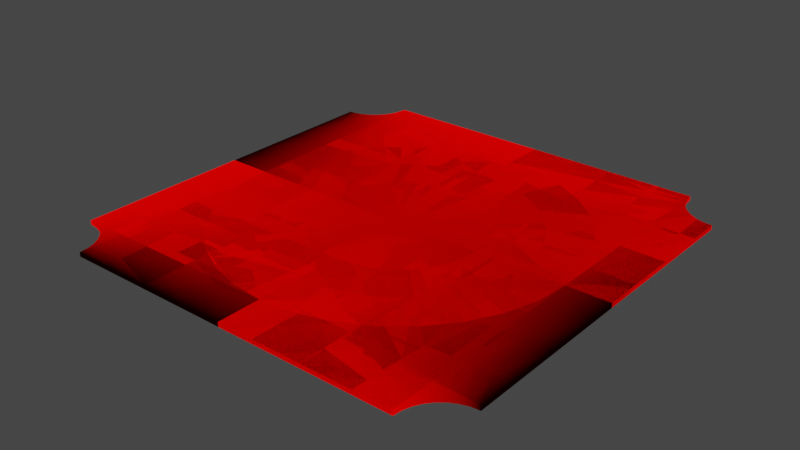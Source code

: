 # Source: roads0.blend  (saved by Blender 3.1.7; exported with 4.5.12 LTS)
import bpy
from mathutils import Matrix  # noqa: F401  (used for matrix-valued properties, if any)

bpy.ops.wm.read_factory_settings(use_empty=True)
scene = bpy.context.scene
scene.name = 'Scene'

# ---- collections
col_export = bpy.data.collections.new('export'); scene.collection.children.link(col_export)

# ---- images (referenced by path relative to the original .blend; pixels are not part of the script)
import os
ASSET_DIR = os.environ.get("B2B_ASSET_DIR", "")  # directory of the original .blend (textures are referenced by path, not embedded)
HERE = os.path.dirname(os.path.abspath(__file__))  # packed textures are extracted next to this script under _unpacked/

def load_image(name, relpath, width, height, colorspace="sRGB"):
    """Load a texture the original file referenced (path relative to the .blend, or extracted next to this script)."""
    p = next((c for c in (os.path.join(HERE, relpath), os.path.join(ASSET_DIR, relpath)) if relpath and os.path.exists(c)), "")
    if p:
        img = bpy.data.images.load(p, check_existing=True)
        img.name = name
    else:  # same state as the original file: an image datablock whose file is absent (Cycles renders it pink)
        img = bpy.data.images.new(name, width, height)
        img.source = "FILE"
        img.filepath = "//" + (relpath or name)
    img.colorspace_settings.name = colorspace
    return img
img_road_png = load_image('road.png', 'road.png', 1024, 1024, 'sRGB')

# ---- materials (node trees are filled in below, after node groups)
mat_material_001 = bpy.data.materials.new('Material.001')
mat_material_001.use_transparent_shadow = False

# ---- node groups
ng_auto_smooth = bpy.data.node_groups.new('Auto Smooth', 'GeometryNodeTree')
_s = ng_auto_smooth.interface.new_socket(name='Geometry', in_out='OUTPUT', socket_type='NodeSocketGeometry')
_s = ng_auto_smooth.interface.new_socket(name='Geometry', in_out='INPUT', socket_type='NodeSocketGeometry')
_s = ng_auto_smooth.interface.new_socket(name='Angle', in_out='INPUT', socket_type='NodeSocketFloat')
_s.subtype = 'ANGLE'
_s.min_value = 0.0
_s.max_value = 3.142
ng_auto_smooth.is_modifier = True
_N = ng_auto_smooth.nodes; _L = ng_auto_smooth.links
n0 = _N.new('NodeGroupOutput'); n0.name = 'Group Output'; n0.location = (480, -100)
n1 = _N.new('NodeGroupInput'); n1.name = 'Group Input'; n1.location = (-420, -300)
n2 = _N.new('NodeGroupInput'); n2.name = 'Group Input.001'; n2.location = (-60, -100)
n3 = _N.new('GeometryNodeSetShadeSmooth'); n3.name = 'Set Shade Smooth'; n3.location = (120, -100)
n3.domain = 'EDGE'
n4 = _N.new('GeometryNodeSetShadeSmooth'); n4.name = 'Set Shade Smooth.001'; n4.location = (300, -100)
n5 = _N.new('GeometryNodeInputMeshEdgeAngle'); n5.name = 'Edge Angle'; n5.location = (-420, -220)
n6 = _N.new('GeometryNodeInputEdgeSmooth'); n6.name = 'Is Edge Smooth'; n6.location = (-60, -160)
n7 = _N.new('GeometryNodeInputShadeSmooth'); n7.name = 'Is Face Smooth'; n7.location = (-240, -340)
n8 = _N.new('FunctionNodeBooleanMath'); n8.name = 'Boolean Math'; n8.location = (-60, -220)
n9 = _N.new('FunctionNodeCompare'); n9.name = 'Compare'; n9.location = (-240, -180)
n9.operation = 'LESS_EQUAL'
_L.new(n5.outputs[0], n9.inputs[0])
_L.new(n4.outputs[0], n0.inputs[0])
_L.new(n1.outputs[1], n9.inputs[1])
_L.new(n9.outputs[0], n8.inputs[0])
_L.new(n7.outputs[0], n8.inputs[1])
_L.new(n2.outputs[0], n3.inputs[0])
_L.new(n6.outputs[0], n3.inputs[1])
_L.new(n3.outputs[0], n4.inputs[0])
_L.new(n8.outputs[0], n3.inputs[2])
n0.is_active_output = True

# ---- material node trees
mat_material_001.use_nodes = True; mat_material_001.node_tree.nodes.clear()
_N = mat_material_001.node_tree.nodes; _L = mat_material_001.node_tree.links
n0 = _N.new('ShaderNodeBsdfPrincipled'); n0.name = 'Principled BSDF'; n0.location = (10, 300)
n0.distribution = 'GGX'
n0.subsurface_method = 'RANDOM_WALK_SKIN'
n0.inputs[3].default_value = 1.45
n0.inputs[27].default_value = (0.0, 0.0, 0.0, 1.0)
n0.inputs[28].default_value = 1.0
n1 = _N.new('ShaderNodeOutputMaterial'); n1.name = 'Material Output'; n1.location = (300, 300)
n2 = _N.new('ShaderNodeEmission'); n2.name = 'Emission Viewer'; n2.location = (300, 340)
n2.label = 'Viewer'
n2.hide = True
n3 = _N.new('ShaderNodeTexImage'); n3.name = 'Image Texture'; n3.location = (-810, 46)
n3.image = img_road_png
n4 = _N.new('ShaderNodeUVMap'); n4.name = 'UV Map'; n4.location = (-842, 324)
n5 = _N.new('ShaderNodeMix'); n5.name = 'Mix'; n5.location = (-413, 192)
n5.data_type = 'RGBA'
n5.blend_type = 'MULTIPLY'
n5.inputs[0].default_value = 1.0
_L.new(n2.outputs[0], n1.inputs[0])
_L.new(n4.outputs[0], n5.inputs[7])
_L.new(n3.outputs[0], n5.inputs[6])
_L.new(n5.outputs[2], n2.inputs[0])
n1.is_active_output = True

# ---- world
world_world = bpy.data.worlds.new('World'); scene.world = world_world
world_world.use_nodes = True; world_world.node_tree.nodes.clear()
_N = world_world.node_tree.nodes; _L = world_world.node_tree.links
n0 = _N.new('ShaderNodeOutputWorld'); n0.name = 'World Output'; n0.location = (300, 300)
n1 = _N.new('ShaderNodeBackground'); n1.name = 'Background'; n1.location = (10, 300)
n1.inputs[0].default_value = (0.05088, 0.05088, 0.05088, 1.0)
_L.new(n1.outputs[0], n0.inputs[0])
n0.is_active_output = True
world_world.color = (0.05088, 0.05088, 0.05088)
world_world.use_sun_shadow = False
world_world.sun_shadow_jitter_overblur = 0.0

# ---- meshes
me_plane_004 = bpy.data.meshes.new('Plane.004')
me_plane_004.from_pydata([(0.4, -0.5, 0.0), (-0.4, -0.5, 0.0), (-0.4, 0.5, 0.0), (0.4, 0.5, 0.0), (0.4, 1.192e-07, 0.0), (-0.4, -1.192e-07, 0.0), (0.4, 0.125, 0.0), (0.4, 0.25, 0.0), (0.4, 0.375, 0.0), (0.2, 0.5, 0.0), (-1.639e-07, 0.5, 0.0), (-0.2, 0.5, 0.0), (-0.4, -0.125, 0.0), (-0.4, -0.25, 0.0), (-0.4, -0.375, 0.0), (-0.2, -0.5, 0.0), (1.639e-07, -0.5, 0.0), (0.2, -0.5, 0.0), (0.4, -0.375, 0.0), (0.4, -0.25, 0.0), (0.4, -0.125, 0.0), (-0.4, 0.375, 0.0), (-0.4, 0.25, 0.0), (-0.4, 0.125, 0.0), (0.2, 5.96e-08, 0.0), (-1.49e-08, 0.0, 0.0), (-0.2, -5.96e-08, 0.0), (0.2, -0.375, 0.0), (8.941e-08, -0.375, 0.0), (-0.2, -0.375, 0.0), (0.2, -0.25, 0.0), (5.96e-08, -0.25, 0.0), (-0.2, -0.25, 0.0), (0.2, -0.125, 0.0), (1.49e-08, -0.125, 0.0), (-0.2, -0.125, 0.0), (0.2, 0.125, 0.0), (-4.47e-08, 0.125, 0.0), (-0.2, 0.125, 0.0), (0.2, 0.25, 0.0), (-8.941e-08, 0.25, 0.0), (-0.2, 0.25, 0.0), (0.2, 0.375, 0.0), (-1.192e-07, 0.375, 0.0), (-0.2, 0.375, 0.0)], [], [(44, 11, 2, 21), (35, 26, 5, 12), (15, 29, 14, 1), (29, 32, 13, 14), (32, 35, 12, 13), (0, 18, 27, 17), (17, 27, 28, 16), (16, 28, 29, 15), (18, 19, 30, 27), (27, 30, 31, 28), (28, 31, 32, 29), (19, 20, 33, 30), (30, 33, 34, 31), (31, 34, 35, 32), (20, 4, 24, 33), (33, 24, 25, 34), (34, 25, 26, 35), (26, 38, 23, 5), (38, 41, 22, 23), (41, 44, 21, 22), (4, 6, 36, 24), (24, 36, 37, 25), (25, 37, 38, 26), (6, 7, 39, 36), (36, 39, 40, 37), (37, 40, 41, 38), (7, 8, 42, 39), (39, 42, 43, 40), (40, 43, 44, 41), (8, 3, 9, 42), (42, 9, 10, 43), (43, 10, 11, 44)])
_uv = me_plane_004.uv_layers.new(name='UVMap')
_uv.uv.foreach_set('vector', [0.8721, 0.748, 0.9961, 0.748, 0.9961, 0.9961, 0.8721, 0.9961, 0.376, 0.748, 0.5, 0.748, 0.5, 0.9961, 0.376, 0.9961, 0.003906, 0.748, 0.1279, 0.748, 0.1279, 0.9961, 0.003906, 0.9961, 0.1279, 0.748, 0.252, 0.748, 0.252, 0.9961, 0.1279, 0.9961, 0.252, 0.748, 0.376, 0.748, 0.376, 0.9961, 0.252, 0.9961, 0.003906, 0.003906, 0.1279, 0.003906, 0.1279, 0.252, 0.003906, 0.252, 0.003906, 0.252, 0.1279, 0.252, 0.1279, 0.5, 0.003906, 0.5, 0.003906, 0.5, 0.1279, 0.5, 0.1279, 0.748, 0.003906, 0.748, 0.1279, 0.003906, 0.252, 0.003906, 0.252, 0.252, 0.1279, 0.252, 0.1279, 0.252, 0.252, 0.252, 0.252, 0.5, 0.1279, 0.5, 0.1279, 0.5, 0.252, 0.5, 0.252, 0.748, 0.1279, 0.748, 0.252, 0.003906, 0.376, 0.003906, 0.376, 0.252, 0.252, 0.252, 0.252, 0.252, 0.376, 0.252, 0.376, 0.5, 0.252, 0.5, 0.252, 0.5, 0.376, 0.5, 0.376, 0.748, 0.252, 0.748, 0.376, 0.003906, 0.5, 0.003906, 0.5, 0.252, 0.376, 0.252, 0.376, 0.252, 0.5, 0.252, 0.5, 0.5, 0.376, 0.5, 0.376, 0.5, 0.5, 0.5, 0.5, 0.748, 0.376, 0.748, 0.5, 0.748, 0.624, 0.748, 0.624, 0.9961, 0.5, 0.9961, 0.624, 0.748, 0.748, 0.748, 0.748, 0.9961, 0.624, 0.9961, 0.748, 0.748, 0.8721, 0.748, 0.8721, 0.9961, 0.748, 0.9961, 0.5, 0.003906, 0.624, 0.003906, 0.624, 0.252, 0.5, 0.252, 0.5, 0.252, 0.624, 0.252, 0.624, 0.5, 0.5, 0.5, 0.5, 0.5, 0.624, 0.5, 0.624, 0.748, 0.5, 0.748, 0.624, 0.003906, 0.748, 0.003906, 0.748, 0.252, 0.624, 0.252, 0.624, 0.252, 0.748, 0.252, 0.748, 0.5, 0.624, 0.5, 0.624, 0.5, 0.748, 0.5, 0.748, 0.748, 0.624, 0.748, 0.748, 0.003906, 0.8721, 0.003906, 0.8721, 0.252, 0.748, 0.252, 0.748, 0.252, 0.8721, 0.252, 0.8721, 0.5, 0.748, 0.5, 0.748, 0.5, 0.8721, 0.5, 0.8721, 0.748, 0.748, 0.748, 0.8721, 0.003906, 0.9961, 0.003906, 0.9961, 0.252, 0.8721, 0.252, 0.8721, 0.252, 0.9961, 0.252, 0.9961, 0.5, 0.8721, 0.5, 0.8721, 0.5, 0.9961, 0.5, 0.9961, 0.748, 0.8721, 0.748])
me_plane_004.materials.append(mat_material_001)
me_plane_004.use_remesh_fix_poles = True
me_plane_004.use_remesh_preserve_attributes = False
me_plane_004.update()
me_cylinder_010 = bpy.data.meshes.new('Cylinder.010')
me_cylinder_010.from_pydata([(0.4019, 0.5, 0.0), (0.4038, 0.4809, 0.0), (0.4094, 0.4625, 0.0), (0.4185, 0.4455, 0.0), (0.4307, 0.4307, 0.0), (0.4455, 0.4185, 0.0), (0.4625, 0.4094, 0.0), (0.4809, 0.4038, 0.0), (0.5, 0.4019, 0.0), (5.305e-06, 8.553e-06, 0.0), (5.292e-06, 0.1659, 0.0), (5.342e-06, 0.2929, 0.0), (5.349e-06, 0.4005, 0.0), (5.312e-06, 0.5, 0.0), (0.1659, 8.521e-06, 0.0), (0.4005, 8.509e-06, 0.0), (0.5, 8.546e-06, 0.0), (0.2929, 8.531e-06, 0.0), (0.5, -0.4, 0.0), (-0.5, -0.4, 0.0), (-0.5, -2.186e-08, 0.0), (0.5, 2.186e-08, 0.0), (-0.4019, 0.5, 0.0), (-0.4038, 0.4809, 0.0), (-0.4094, 0.4625, 0.0), (-0.4185, 0.4455, 0.0), (-0.4307, 0.4307, 0.0), (-0.4455, 0.4185, 0.0), (-0.4625, 0.4094, 0.0), (-0.4809, 0.4038, 0.0), (-0.5, 0.4019, 0.0), (-5.305e-06, 8.553e-06, 0.0), (-5.292e-06, 0.1659, 0.0), (-5.342e-06, 0.2929, 0.0), (-5.349e-06, 0.4005, 0.0), (-5.312e-06, 0.5, 0.0), (-0.1659, 8.521e-06, 0.0), (-0.4005, 8.509e-06, 0.0), (-0.5, 8.546e-06, 0.0), (-0.2929, 8.531e-06, 0.0), (0.5, -0.2, 0.0), (-0.5, -0.2, 0.0), (0.3795, -0.4, 0.0), (-0.3795, -0.4, 0.0), (0.253, -0.4, 0.0), (0.1265, -0.4, 0.0), (5.96e-08, -0.4, 0.0), (-0.1265, -0.4, 0.0), (-0.253, -0.4, 0.0), (-0.3795, -1.659e-08, 0.0), (0.3795, 1.659e-08, 0.0), (-0.253, -1.106e-08, 0.0), (-0.1265, -5.53e-09, 0.0), (0.0, 0.0, 0.0), (0.1265, 5.53e-09, 0.0), (0.253, 1.106e-08, 0.0), (0.3795, -0.2, 0.0), (-0.3795, -0.2, 0.0), (0.253, -0.2, 0.0), (0.1265, -0.2, 0.0), (0.0, -0.2, 0.0), (-0.1265, -0.2, 0.0), (-0.253, -0.2, 0.0), (0.5, 0.3261, 0.0), (0.5, 0.07584, 0.0), (0.5, 0.201, 0.0), (0.4159, 0.07721, 0.0), (0.4655, 0.3266, 0.0), (0.4407, 0.2019, 0.0), (0.3265, 0.08125, 0.0), (0.4288, 0.3282, 0.0), (0.3777, 0.2047, 0.0), (0.2245, 0.08774, 0.0), (0.3869, 0.3307, 0.0), (0.3057, 0.2092, 0.0), (0.09641, 0.09641, 0.0), (0.3343, 0.3343, 0.0), (0.2153, 0.2153, 0.0), (0.08774, 0.2245, 0.0), (0.3307, 0.3869, 0.0), (0.2092, 0.3057, 0.0), (0.08124, 0.3265, 0.0), (0.3282, 0.4288, 0.0), (0.2047, 0.3777, 0.0), (0.07721, 0.4159, 0.0), (0.3266, 0.4655, 0.0), (0.2019, 0.4407, 0.0), (0.07584, 0.5, 0.0), (0.3261, 0.5, 0.0), (0.201, 0.5, 0.0), (-0.5, 0.07584, 0.0), (-0.5, 0.3261, 0.0), (-0.5, 0.201, 0.0), (-0.4655, 0.3266, 0.0), (-0.4159, 0.07721, 0.0), (-0.4407, 0.2019, 0.0), (-0.4288, 0.3282, 0.0), (-0.3265, 0.08125, 0.0), (-0.3777, 0.2047, 0.0), (-0.3869, 0.3307, 0.0), (-0.2245, 0.08774, 0.0), (-0.3057, 0.2092, 0.0), (-0.3343, 0.3343, 0.0), (-0.09641, 0.09641, 0.0), (-0.2153, 0.2153, 0.0), (-0.3307, 0.3869, 0.0), (-0.08774, 0.2245, 0.0), (-0.2092, 0.3057, 0.0), (-0.3282, 0.4288, 0.0), (-0.08124, 0.3265, 0.0), (-0.2047, 0.3777, 0.0), (-0.3266, 0.4655, 0.0), (-0.07721, 0.4159, 0.0), (-0.2019, 0.4407, 0.0), (-0.3261, 0.5, 0.0), (-0.07584, 0.5, 0.0), (-0.201, 0.5, 0.0)], [], [(6, 70, 67, 7), (5, 73, 70, 6), (4, 76, 73, 5), (3, 79, 76, 4), (2, 82, 79, 3), (1, 85, 82, 2), (0, 88, 85, 1), (29, 30, 91, 93), (28, 29, 93, 96), (27, 28, 96, 99), (26, 27, 99, 102), (25, 26, 102, 105), (24, 25, 105, 108), (23, 24, 108, 111), (22, 23, 111, 114), (18, 40, 56, 42), (40, 21, 50, 56), (57, 49, 20, 41), (57, 43, 48, 62), (62, 48, 47, 61), (61, 47, 46, 60), (60, 46, 45, 59), (59, 45, 44, 58), (58, 44, 42, 56), (49, 57, 62, 51), (51, 62, 61, 52), (52, 61, 60, 53), (53, 60, 59, 54), (54, 59, 58, 55), (55, 58, 56, 50), (43, 57, 41, 19), (87, 13, 12, 84), (84, 12, 11, 81), (81, 11, 10, 78), (78, 10, 9, 75), (75, 9, 14, 72), (72, 14, 17, 69), (69, 17, 15, 66), (66, 15, 16, 64), (115, 112, 34, 35), (112, 109, 33, 34), (109, 106, 32, 33), (106, 103, 31, 32), (103, 100, 36, 31), (100, 97, 39, 36), (97, 94, 37, 39), (94, 90, 38, 37), (87, 84, 86, 89), (89, 86, 85, 88), (84, 81, 83, 86), (86, 83, 82, 85), (81, 78, 80, 83), (83, 80, 79, 82), (78, 75, 77, 80), (80, 77, 76, 79), (75, 72, 74, 77), (77, 74, 73, 76), (72, 69, 71, 74), (74, 71, 70, 73), (69, 66, 68, 71), (71, 68, 67, 70), (66, 64, 65, 68), (68, 65, 63, 67), (112, 115, 116, 113), (113, 116, 114, 111), (109, 112, 113, 110), (110, 113, 111, 108), (106, 109, 110, 107), (107, 110, 108, 105), (103, 106, 107, 104), (104, 107, 105, 102), (100, 103, 104, 101), (101, 104, 102, 99), (97, 100, 101, 98), (98, 101, 99, 96), (94, 97, 98, 95), (95, 98, 96, 93), (90, 94, 95, 92), (92, 95, 93, 91), (7, 67, 63, 8)])
me_cylinder_010.polygons.foreach_set('use_smooth', [1, 1, 1, 1, 1, 1, 1, 1, 1, 1, 1, 1, 1, 1, 1, 0, 0, 0, 0, 0, 0, 0, 0, 0, 0, 0, 0, 0, 0, 0, 0, 1, 1, 1, 1, 1, 1, 1, 1, 1, 1, 1, 1, 1, 1, 1, 1, 1, 1, 1, 1, 1, 1, 1, 1, 1, 1, 1, 1, 1, 1, 1, 1, 1, 1, 1, 1, 1, 1, 1, 1, 1, 1, 1, 1, 1, 1, 1, 1, 1])
_uv = me_cylinder_010.uv_layers.new(name='UVMap')
_uv.uv.foreach_set('vector', [0.252, 0.003906, 0.252, 0.1124, 0.1279, 0.1011, 0.1279, 0.003906, 0.376, 0.003906, 0.376, 0.1341, 0.252, 0.1124, 0.252, 0.003906, 0.5, 0.003906, 0.5, 0.1722, 0.376, 0.1341, 0.376, 0.003906, 0.624, 0.003906, 0.624, 0.1341, 0.5, 0.1722, 0.5, 0.003906, 0.748, 0.003906, 0.748, 0.1124, 0.624, 0.1341, 0.624, 0.003906, 0.8721, 0.003906, 0.8721, 0.1011, 0.748, 0.1124, 0.748, 0.003906, 0.9961, 0.003906, 0.9961, 0.09751, 0.8721, 0.1011, 0.8721, 0.003906, 0.1279, 0.9982, 0.003906, 0.9982, 0.003906, 0.9046, 0.1279, 0.901, 0.252, 0.9982, 0.1279, 0.9982, 0.1279, 0.901, 0.252, 0.8896, 0.376, 0.9982, 0.252, 0.9982, 0.252, 0.8896, 0.376, 0.8679, 0.5, 0.9982, 0.376, 0.9982, 0.376, 0.8679, 0.5, 0.8299, 0.624, 0.9982, 0.5, 0.9982, 0.5, 0.8299, 0.624, 0.8679, 0.748, 0.9982, 0.624, 0.9982, 0.624, 0.8679, 0.748, 0.8896, 0.8721, 0.9982, 0.748, 0.9982, 0.748, 0.8896, 0.8721, 0.901, 0.9961, 0.9982, 0.8721, 0.9982, 0.8721, 0.901, 0.9961, 0.9046, 0.003906, 0.003906, 0.003906, 0.252, 0.1234, 0.252, 0.1234, 0.003906, 0.003906, 0.252, 0.003906, 0.5, 0.1234, 0.5, 0.1234, 0.252, 0.8766, 0.252, 0.8766, 0.5, 0.9961, 0.5, 0.9961, 0.252, 0.8766, 0.252, 0.8766, 0.003906, 0.751, 0.003906, 0.751, 0.252, 0.751, 0.252, 0.751, 0.003906, 0.6255, 0.003906, 0.6255, 0.252, 0.6255, 0.252, 0.6255, 0.003906, 0.5, 0.003906, 0.5, 0.252, 0.5, 0.252, 0.5, 0.003906, 0.3745, 0.003906, 0.3745, 0.252, 0.3745, 0.252, 0.3745, 0.003906, 0.249, 0.003906, 0.249, 0.252, 0.249, 0.252, 0.249, 0.003906, 0.1234, 0.003906, 0.1234, 0.252, 0.8766, 0.5, 0.8766, 0.252, 0.751, 0.252, 0.751, 0.5, 0.751, 0.5, 0.751, 0.252, 0.6255, 0.252, 0.6255, 0.5, 0.6255, 0.5, 0.6255, 0.252, 0.5, 0.252, 0.5, 0.5, 0.5, 0.5, 0.5, 0.252, 0.3745, 0.252, 0.3745, 0.5, 0.3745, 0.5, 0.3745, 0.252, 0.249, 0.252, 0.249, 0.5, 0.249, 0.5, 0.249, 0.252, 0.1234, 0.252, 0.1234, 0.5, 0.8766, 0.003906, 0.8766, 0.252, 0.9961, 0.252, 0.9961, 0.003906, 0.9961, 0.4064, 0.9961, 0.5, 0.8721, 0.5121, 0.8721, 0.4149, 0.8721, 0.4149, 0.8721, 0.5121, 0.748, 0.5508, 0.748, 0.4423, 0.748, 0.4423, 0.748, 0.5508, 0.624, 0.6251, 0.624, 0.4948, 0.624, 0.4948, 0.624, 0.6251, 0.5, 0.7556, 0.5, 0.5873, 0.5, 0.5873, 0.5, 0.7556, 0.376, 0.6251, 0.376, 0.4948, 0.376, 0.4948, 0.376, 0.6251, 0.252, 0.5508, 0.252, 0.4423, 0.252, 0.4423, 0.252, 0.5508, 0.1279, 0.5121, 0.1279, 0.4149, 0.1279, 0.4149, 0.1279, 0.5121, 0.003907, 0.5, 0.003907, 0.4064, 0.9961, 0.5957, 0.8721, 0.5871, 0.8721, 0.49, 0.9961, 0.5021, 0.8721, 0.5871, 0.748, 0.5598, 0.748, 0.4512, 0.8721, 0.49, 0.748, 0.5598, 0.624, 0.5072, 0.624, 0.377, 0.748, 0.4512, 0.624, 0.5072, 0.5, 0.4147, 0.5, 0.2465, 0.624, 0.377, 0.5, 0.4147, 0.376, 0.5072, 0.376, 0.377, 0.5, 0.2465, 0.376, 0.5072, 0.252, 0.5598, 0.252, 0.4512, 0.376, 0.377, 0.252, 0.5598, 0.1279, 0.5871, 0.1279, 0.49, 0.252, 0.4512, 0.1279, 0.5871, 0.003907, 0.5957, 0.003907, 0.5021, 0.1279, 0.49, 0.9961, 0.4064, 0.8721, 0.4149, 0.8721, 0.258, 0.9961, 0.2519, 0.9961, 0.2519, 0.8721, 0.258, 0.8721, 0.1011, 0.9961, 0.09751, 0.8721, 0.4149, 0.748, 0.4423, 0.748, 0.2774, 0.8721, 0.258, 0.8721, 0.258, 0.748, 0.2774, 0.748, 0.1124, 0.8721, 0.1011, 0.748, 0.4423, 0.624, 0.4948, 0.624, 0.3145, 0.748, 0.2774, 0.748, 0.2774, 0.624, 0.3145, 0.624, 0.1341, 0.748, 0.1124, 0.624, 0.4948, 0.5, 0.5873, 0.5, 0.3798, 0.624, 0.3145, 0.624, 0.3145, 0.5, 0.3798, 0.5, 0.1722, 0.624, 0.1341, 0.5, 0.5873, 0.376, 0.4948, 0.376, 0.3145, 0.5, 0.3798, 0.5, 0.3798, 0.376, 0.3145, 0.376, 0.1341, 0.5, 0.1722, 0.376, 0.4948, 0.252, 0.4423, 0.252, 0.2774, 0.376, 0.3145, 0.376, 0.3145, 0.252, 0.2774, 0.252, 0.1124, 0.376, 0.1341, 0.252, 0.4423, 0.1279, 0.4149, 0.1279, 0.258, 0.252, 0.2774, 0.252, 0.2774, 0.1279, 0.258, 0.1279, 0.1011, 0.252, 0.1124, 0.1279, 0.4149, 0.003907, 0.4064, 0.003906, 0.2519, 0.1279, 0.258, 0.1279, 0.258, 0.003906, 0.2519, 0.003906, 0.0975, 0.1279, 0.1011, 0.8721, 0.5871, 0.9961, 0.5957, 0.9961, 0.7501, 0.8721, 0.7441, 0.8721, 0.7441, 0.9961, 0.7501, 0.9961, 0.9046, 0.8721, 0.901, 0.748, 0.5598, 0.8721, 0.5871, 0.8721, 0.7441, 0.748, 0.7247, 0.748, 0.7247, 0.8721, 0.7441, 0.8721, 0.901, 0.748, 0.8896, 0.624, 0.5072, 0.748, 0.5598, 0.748, 0.7247, 0.624, 0.6876, 0.624, 0.6876, 0.748, 0.7247, 0.748, 0.8896, 0.624, 0.8679, 0.5, 0.4147, 0.624, 0.5072, 0.624, 0.6876, 0.5, 0.6223, 0.5, 0.6223, 0.624, 0.6876, 0.624, 0.8679, 0.5, 0.8299, 0.376, 0.5072, 0.5, 0.4147, 0.5, 0.6223, 0.376, 0.6876, 0.376, 0.6876, 0.5, 0.6223, 0.5, 0.8299, 0.376, 0.8679, 0.252, 0.5598, 0.376, 0.5072, 0.376, 0.6876, 0.252, 0.7247, 0.252, 0.7247, 0.376, 0.6876, 0.376, 0.8679, 0.252, 0.8896, 0.1279, 0.5871, 0.252, 0.5598, 0.252, 0.7247, 0.1279, 0.7441, 0.1279, 0.7441, 0.252, 0.7247, 0.252, 0.8896, 0.1279, 0.901, 0.003907, 0.5957, 0.1279, 0.5871, 0.1279, 0.7441, 0.003906, 0.7501, 0.003906, 0.7501, 0.1279, 0.7441, 0.1279, 0.901, 0.003906, 0.9046, 0.1279, 0.003906, 0.1279, 0.1011, 0.003906, 0.0975, 0.003906, 0.003906])
me_cylinder_010.materials.append(mat_material_001)
me_cylinder_010.use_remesh_fix_poles = True
me_cylinder_010.use_remesh_preserve_attributes = False
me_cylinder_010.update()
me_cylinder_013 = bpy.data.meshes.new('Cylinder.013')
me_cylinder_013.from_pydata([(-0.5, -0.4019, 0.0), (-0.4809, -0.4038, 0.0), (-0.4625, -0.4094, 0.0), (-0.4455, -0.4185, 0.0), (-0.4307, -0.4307, 0.0), (-0.4185, -0.4455, 0.0), (-0.4094, -0.4625, 0.0), (-0.4038, -0.4809, 0.0), (-0.4019, -0.5, 0.0), (-8.553e-06, -5.305e-06, 0.0), (-0.1659, -5.305e-06, 0.0), (-0.2929, -5.364e-06, 0.0), (-0.4005, -5.379e-06, 0.0), (-0.5, -5.35e-06, 0.0), (-8.509e-06, -0.1659, 0.0), (-8.479e-06, -0.4005, 0.0), (-8.509e-06, -0.5, 0.0), (-8.509e-06, -0.2929, 0.0), (-0.5, 0.4019, 0.0), (-0.4809, 0.4038, 0.0), (-0.4625, 0.4094, 0.0), (-0.4455, 0.4185, 0.0), (-0.4307, 0.4307, 0.0), (-0.4185, 0.4455, 0.0), (-0.4094, 0.4625, 0.0), (-0.4038, 0.4809, 0.0), (-0.4019, 0.5, 0.0), (-8.553e-06, 5.305e-06, 0.0), (-0.1659, 5.305e-06, 0.0), (-0.2929, 5.364e-06, 0.0), (-0.4005, 5.379e-06, 0.0), (-0.5, 5.35e-06, 0.0), (-8.509e-06, 0.1659, 0.0), (-8.479e-06, 0.4005, 0.0), (-8.509e-06, 0.5, 0.0), (-8.509e-06, 0.2929, 0.0), (0.5, -0.4019, 0.0), (0.4809, -0.4038, 0.0), (0.4625, -0.4094, 0.0), (0.4455, -0.4185, 0.0), (0.4307, -0.4307, 0.0), (0.4185, -0.4455, 0.0), (0.4094, -0.4625, 0.0), (0.4038, -0.4809, 0.0), (0.4019, -0.5, 0.0), (8.553e-06, -5.305e-06, 0.0), (0.1659, -5.359e-06, 0.0), (0.2929, -5.46e-06, 0.0), (0.4005, -5.51e-06, 0.0), (0.5, -5.512e-06, 0.0), (8.455e-06, -0.1659, 0.0), (8.348e-06, -0.4005, 0.0), (8.346e-06, -0.5, 0.0), (8.413e-06, -0.2929, 0.0), (0.5, 0.4019, 0.0), (0.4809, 0.4038, 0.0), (0.4625, 0.4094, 0.0), (0.4455, 0.4185, 0.0), (0.4307, 0.4307, 0.0), (0.4185, 0.4455, 0.0), (0.4094, 0.4625, 0.0), (0.4038, 0.4809, 0.0), (0.4019, 0.5, 0.0), (8.553e-06, 5.305e-06, 0.0), (0.1659, 5.251e-06, 0.0), (0.2929, 5.269e-06, 0.0), (0.4005, 5.249e-06, 0.0), (0.5, 5.187e-06, 0.0), (8.563e-06, 0.1659, 0.0), (8.609e-06, 0.4005, 0.0), (8.671e-06, 0.5, 0.0), (8.604e-06, 0.2929, 0.0), (0.08554, 0.5, 0.0), (0.3164, 0.5, 0.0), (0.201, 0.5, 0.0), (0.317, 0.4636, 0.0), (0.08687, 0.4178, 0.0), (0.2019, 0.4407, 0.0), (0.3186, 0.4249, 0.0), (0.09081, 0.3305, 0.0), (0.2047, 0.3777, 0.0), (0.3213, 0.3806, 0.0), (0.09716, 0.2308, 0.0), (0.2092, 0.3057, 0.0), (0.325, 0.325, 0.0), (0.1056, 0.1056, 0.0), (0.2153, 0.2153, 0.0), (0.3806, 0.3213, 0.0), (0.2308, 0.09715, 0.0), (0.3057, 0.2092, 0.0), (0.4249, 0.3186, 0.0), (0.3305, 0.09081, 0.0), (0.3777, 0.2047, 0.0), (0.4636, 0.317, 0.0), (0.4178, 0.08687, 0.0), (0.4407, 0.2019, 0.0), (0.5, 0.3164, 0.0), (0.5, 0.08553, 0.0), (0.5, 0.201, 0.0), (-0.3164, 0.5, 0.0), (-0.08554, 0.5, 0.0), (-0.201, 0.5, 0.0), (-0.08687, 0.4178, 0.0), (-0.317, 0.4636, 0.0), (-0.2019, 0.4407, 0.0), (-0.09081, 0.3305, 0.0), (-0.3186, 0.4249, 0.0), (-0.2047, 0.3777, 0.0), (-0.09716, 0.2308, 0.0), (-0.3213, 0.3806, 0.0), (-0.2092, 0.3057, 0.0), (-0.1056, 0.1056, 0.0), (-0.325, 0.325, 0.0), (-0.2153, 0.2153, 0.0), (-0.2308, 0.09715, 0.0), (-0.3806, 0.3213, 0.0), (-0.3057, 0.2092, 0.0), (-0.3305, 0.09081, 0.0), (-0.4249, 0.3186, 0.0), (-0.3777, 0.2047, 0.0), (-0.4178, 0.08687, 0.0), (-0.4636, 0.317, 0.0), (-0.4407, 0.2019, 0.0), (-0.5, 0.08553, 0.0), (-0.5, 0.3164, 0.0), (-0.5, 0.201, 0.0), (-0.08554, -0.5, 0.0), (-0.3164, -0.5, 0.0), (-0.201, -0.5, 0.0), (-0.317, -0.4636, 0.0), (-0.08687, -0.4178, 0.0), (-0.2019, -0.4407, 0.0), (-0.3186, -0.4249, 0.0), (-0.09081, -0.3305, 0.0), (-0.2047, -0.3777, 0.0), (-0.3213, -0.3806, 0.0), (-0.09716, -0.2308, 0.0), (-0.2092, -0.3057, 0.0), (-0.325, -0.325, 0.0), (-0.1056, -0.1056, 0.0), (-0.2153, -0.2153, 0.0), (-0.3806, -0.3213, 0.0), (-0.2308, -0.09715, 0.0), (-0.3057, -0.2092, 0.0), (-0.4249, -0.3186, 0.0), (-0.3305, -0.09081, 0.0), (-0.3777, -0.2047, 0.0), (-0.4636, -0.317, 0.0), (-0.4178, -0.08687, 0.0), (-0.4407, -0.2019, 0.0), (-0.5, -0.3164, 0.0), (-0.5, -0.08553, 0.0), (-0.5, -0.201, 0.0), (0.3164, -0.5, 0.0), (0.08554, -0.5, 0.0), (0.201, -0.5, 0.0), (0.08687, -0.4178, 0.0), (0.317, -0.4636, 0.0), (0.2019, -0.4407, 0.0), (0.09081, -0.3305, 0.0), (0.3186, -0.4249, 0.0), (0.2047, -0.3777, 0.0), (0.09716, -0.2308, 0.0), (0.3213, -0.3806, 0.0), (0.2092, -0.3057, 0.0), (0.1056, -0.1056, 0.0), (0.325, -0.325, 0.0), (0.2153, -0.2153, 0.0), (0.2308, -0.09715, 0.0), (0.3806, -0.3213, 0.0), (0.3057, -0.2092, 0.0), (0.3305, -0.09081, 0.0), (0.4249, -0.3186, 0.0), (0.3777, -0.2047, 0.0), (0.4178, -0.08687, 0.0), (0.4636, -0.317, 0.0), (0.4407, -0.2019, 0.0), (0.5, -0.08553, 0.0), (0.5, -0.3164, 0.0), (0.5, -0.201, 0.0)], [], [(6, 7, 129, 132), (5, 6, 132, 135), (4, 5, 135, 138), (3, 4, 138, 141), (2, 3, 141, 144), (1, 2, 144, 147), (0, 1, 147, 150), (43, 157, 153, 44), (24, 106, 103, 25), (23, 109, 106, 24), (22, 112, 109, 23), (21, 115, 112, 22), (20, 118, 115, 21), (19, 121, 118, 20), (18, 124, 121, 19), (7, 8, 127, 129), (42, 160, 157, 43), (41, 163, 160, 42), (40, 166, 163, 41), (39, 169, 166, 40), (38, 172, 169, 39), (37, 175, 172, 38), (36, 178, 175, 37), (60, 61, 75, 78), (59, 60, 78, 81), (58, 59, 81, 84), (57, 58, 84, 87), (56, 57, 87, 90), (55, 56, 90, 93), (54, 55, 93, 96), (25, 103, 99, 26), (97, 94, 66, 67), (94, 91, 65, 66), (91, 88, 64, 65), (88, 85, 63, 64), (85, 82, 68, 63), (82, 79, 71, 68), (79, 76, 69, 71), (76, 72, 70, 69), (123, 31, 30, 120), (120, 30, 29, 117), (117, 29, 28, 114), (114, 28, 27, 111), (111, 27, 32, 108), (108, 32, 35, 105), (105, 35, 33, 102), (102, 33, 34, 100), (151, 148, 12, 13), (148, 145, 11, 12), (145, 142, 10, 11), (142, 139, 9, 10), (139, 136, 14, 9), (136, 133, 17, 14), (133, 130, 15, 17), (130, 126, 16, 15), (177, 49, 48, 174), (174, 48, 47, 171), (171, 47, 46, 168), (168, 46, 45, 165), (165, 45, 50, 162), (162, 50, 53, 159), (159, 53, 51, 156), (156, 51, 52, 154), (94, 97, 98, 95), (95, 98, 96, 93), (91, 94, 95, 92), (92, 95, 93, 90), (88, 91, 92, 89), (89, 92, 90, 87), (85, 88, 89, 86), (86, 89, 87, 84), (82, 85, 86, 83), (83, 86, 84, 81), (79, 82, 83, 80), (80, 83, 81, 78), (76, 79, 80, 77), (77, 80, 78, 75), (72, 76, 77, 74), (74, 77, 75, 73), (123, 120, 122, 125), (125, 122, 121, 124), (120, 117, 119, 122), (122, 119, 118, 121), (117, 114, 116, 119), (119, 116, 115, 118), (114, 111, 113, 116), (116, 113, 112, 115), (111, 108, 110, 113), (113, 110, 109, 112), (108, 105, 107, 110), (110, 107, 106, 109), (105, 102, 104, 107), (107, 104, 103, 106), (102, 100, 101, 104), (104, 101, 99, 103), (148, 151, 152, 149), (149, 152, 150, 147), (145, 148, 149, 146), (146, 149, 147, 144), (142, 145, 146, 143), (143, 146, 144, 141), (139, 142, 143, 140), (140, 143, 141, 138), (136, 139, 140, 137), (137, 140, 138, 135), (133, 136, 137, 134), (134, 137, 135, 132), (130, 133, 134, 131), (131, 134, 132, 129), (126, 130, 131, 128), (128, 131, 129, 127), (177, 174, 176, 179), (179, 176, 175, 178), (174, 171, 173, 176), (176, 173, 172, 175), (171, 168, 170, 173), (173, 170, 169, 172), (168, 165, 167, 170), (170, 167, 166, 169), (165, 162, 164, 167), (167, 164, 163, 166), (162, 159, 161, 164), (164, 161, 160, 163), (159, 156, 158, 161), (161, 158, 157, 160), (156, 154, 155, 158), (158, 155, 153, 157), (61, 62, 73, 75)])
me_cylinder_013.polygons.foreach_set('use_smooth', [True] * 128)
_uv = me_cylinder_013.uv_layers.new(name='UVMap')
_uv.uv.foreach_set('vector', [0.252, 0.003906, 0.1279, 0.003906, 0.1279, 0.1132, 0.252, 0.1252, 0.376, 0.003906, 0.252, 0.003906, 0.252, 0.1252, 0.376, 0.1481, 0.5, 0.003906, 0.376, 0.003906, 0.376, 0.1481, 0.5, 0.1883, 0.624, 0.003906, 0.5, 0.003906, 0.5, 0.1883, 0.624, 0.1481, 0.748, 0.003906, 0.624, 0.003906, 0.624, 0.1481, 0.748, 0.1252, 0.8721, 0.003906, 0.748, 0.003906, 0.748, 0.1252, 0.8721, 0.1132, 0.9961, 0.003906, 0.8721, 0.003906, 0.8721, 0.1132, 0.9961, 0.1095, 0.8721, 0.003906, 0.8721, 0.1132, 0.9961, 0.1095, 0.9961, 0.003906, 0.748, 0.003906, 0.748, 0.1252, 0.8721, 0.1132, 0.8721, 0.003906, 0.624, 0.003906, 0.624, 0.1481, 0.748, 0.1252, 0.748, 0.003906, 0.5, 0.003906, 0.5, 0.1883, 0.624, 0.1481, 0.624, 0.003906, 0.376, 0.003906, 0.376, 0.1481, 0.5, 0.1883, 0.5, 0.003906, 0.252, 0.003906, 0.252, 0.1252, 0.376, 0.1481, 0.376, 0.003906, 0.1279, 0.003906, 0.1279, 0.1132, 0.252, 0.1252, 0.252, 0.003906, 0.003906, 0.003906, 0.003906, 0.1095, 0.1279, 0.1132, 0.1279, 0.003906, 0.1279, 0.003906, 0.003906, 0.003906, 0.003906, 0.1095, 0.1279, 0.1132, 0.748, 0.003906, 0.748, 0.1252, 0.8721, 0.1132, 0.8721, 0.003906, 0.624, 0.003906, 0.624, 0.1481, 0.748, 0.1252, 0.748, 0.003906, 0.5, 0.003906, 0.5, 0.1883, 0.624, 0.1481, 0.624, 0.003906, 0.376, 0.003906, 0.376, 0.1481, 0.5, 0.1883, 0.5, 0.003906, 0.252, 0.003906, 0.252, 0.1252, 0.376, 0.1481, 0.376, 0.003906, 0.1279, 0.003906, 0.1279, 0.1132, 0.252, 0.1252, 0.252, 0.003906, 0.003906, 0.003906, 0.003906, 0.1095, 0.1279, 0.1132, 0.1279, 0.003906, 0.252, 0.003906, 0.1279, 0.003906, 0.1279, 0.1132, 0.252, 0.1252, 0.376, 0.003906, 0.252, 0.003906, 0.252, 0.1252, 0.376, 0.1481, 0.5, 0.003906, 0.376, 0.003906, 0.376, 0.1481, 0.5, 0.1883, 0.624, 0.003906, 0.5, 0.003906, 0.5, 0.1883, 0.624, 0.1481, 0.748, 0.003906, 0.624, 0.003906, 0.624, 0.1481, 0.748, 0.1252, 0.8721, 0.003906, 0.748, 0.003906, 0.748, 0.1252, 0.8721, 0.1132, 0.9961, 0.003906, 0.8721, 0.003906, 0.8721, 0.1132, 0.9961, 0.1095, 0.8721, 0.003906, 0.8721, 0.1132, 0.9961, 0.1095, 0.9961, 0.003906, 0.9961, 0.3944, 0.8721, 0.4028, 0.8721, 0.5121, 0.9961, 0.5, 0.8721, 0.4028, 0.748, 0.4295, 0.748, 0.5508, 0.8721, 0.5121, 0.748, 0.4295, 0.624, 0.4809, 0.624, 0.6251, 0.748, 0.5508, 0.624, 0.4809, 0.5, 0.5713, 0.5, 0.7556, 0.624, 0.6251, 0.5, 0.5713, 0.376, 0.4809, 0.376, 0.6251, 0.5, 0.7556, 0.376, 0.4809, 0.252, 0.4295, 0.252, 0.5508, 0.376, 0.6251, 0.252, 0.4295, 0.1279, 0.4028, 0.1279, 0.5121, 0.252, 0.5508, 0.1279, 0.4028, 0.003907, 0.3944, 0.003907, 0.5, 0.1279, 0.5121, 0.003907, 0.3944, 0.003907, 0.5, 0.1279, 0.5121, 0.1279, 0.4028, 0.1279, 0.4028, 0.1279, 0.5121, 0.252, 0.5508, 0.252, 0.4295, 0.252, 0.4295, 0.252, 0.5508, 0.376, 0.6251, 0.376, 0.4809, 0.376, 0.4809, 0.376, 0.6251, 0.5, 0.7556, 0.5, 0.5713, 0.5, 0.5713, 0.5, 0.7556, 0.624, 0.6251, 0.624, 0.4809, 0.624, 0.4809, 0.624, 0.6251, 0.748, 0.5508, 0.748, 0.4295, 0.748, 0.4295, 0.748, 0.5508, 0.8721, 0.5121, 0.8721, 0.4028, 0.8721, 0.4028, 0.8721, 0.5121, 0.9961, 0.5, 0.9961, 0.3944, 0.9961, 0.3944, 0.8721, 0.4028, 0.8721, 0.5121, 0.9961, 0.5, 0.8721, 0.4028, 0.748, 0.4295, 0.748, 0.5508, 0.8721, 0.5121, 0.748, 0.4295, 0.624, 0.4809, 0.624, 0.6251, 0.748, 0.5508, 0.624, 0.4809, 0.5, 0.5713, 0.5, 0.7556, 0.624, 0.6251, 0.5, 0.5713, 0.376, 0.4809, 0.376, 0.6251, 0.5, 0.7556, 0.376, 0.4809, 0.252, 0.4295, 0.252, 0.5508, 0.376, 0.6251, 0.252, 0.4295, 0.1279, 0.4028, 0.1279, 0.5121, 0.252, 0.5508, 0.1279, 0.4028, 0.003907, 0.3944, 0.003907, 0.5, 0.1279, 0.5121, 0.003907, 0.3944, 0.003907, 0.5, 0.1279, 0.5121, 0.1279, 0.4028, 0.1279, 0.4028, 0.1279, 0.5121, 0.252, 0.5508, 0.252, 0.4295, 0.252, 0.4295, 0.252, 0.5508, 0.376, 0.6251, 0.376, 0.4809, 0.376, 0.4809, 0.376, 0.6251, 0.5, 0.7556, 0.5, 0.5713, 0.5, 0.5713, 0.5, 0.7556, 0.624, 0.6251, 0.624, 0.4809, 0.624, 0.4809, 0.624, 0.6251, 0.748, 0.5508, 0.748, 0.4295, 0.748, 0.4295, 0.748, 0.5508, 0.8721, 0.5121, 0.8721, 0.4028, 0.8721, 0.4028, 0.8721, 0.5121, 0.9961, 0.5, 0.9961, 0.3944, 0.8721, 0.4028, 0.9961, 0.3944, 0.9961, 0.2519, 0.8721, 0.258, 0.8721, 0.258, 0.9961, 0.2519, 0.9961, 0.1095, 0.8721, 0.1132, 0.748, 0.4295, 0.8721, 0.4028, 0.8721, 0.258, 0.748, 0.2774, 0.748, 0.2774, 0.8721, 0.258, 0.8721, 0.1132, 0.748, 0.1252, 0.624, 0.4809, 0.748, 0.4295, 0.748, 0.2774, 0.624, 0.3145, 0.624, 0.3145, 0.748, 0.2774, 0.748, 0.1252, 0.624, 0.1481, 0.5, 0.5713, 0.624, 0.4809, 0.624, 0.3145, 0.5, 0.3798, 0.5, 0.3798, 0.624, 0.3145, 0.624, 0.1481, 0.5, 0.1883, 0.376, 0.4809, 0.5, 0.5713, 0.5, 0.3798, 0.376, 0.3145, 0.376, 0.3145, 0.5, 0.3798, 0.5, 0.1883, 0.376, 0.1481, 0.252, 0.4295, 0.376, 0.4809, 0.376, 0.3145, 0.252, 0.2774, 0.252, 0.2774, 0.376, 0.3145, 0.376, 0.1481, 0.252, 0.1252, 0.1279, 0.4028, 0.252, 0.4295, 0.252, 0.2774, 0.1279, 0.258, 0.1279, 0.258, 0.252, 0.2774, 0.252, 0.1252, 0.1279, 0.1132, 0.003907, 0.3944, 0.1279, 0.4028, 0.1279, 0.258, 0.003906, 0.2519, 0.003906, 0.2519, 0.1279, 0.258, 0.1279, 0.1132, 0.003906, 0.1095, 0.003907, 0.3944, 0.1279, 0.4028, 0.1279, 0.258, 0.003906, 0.2519, 0.003906, 0.2519, 0.1279, 0.258, 0.1279, 0.1132, 0.003906, 0.1095, 0.1279, 0.4028, 0.252, 0.4295, 0.252, 0.2774, 0.1279, 0.258, 0.1279, 0.258, 0.252, 0.2774, 0.252, 0.1252, 0.1279, 0.1132, 0.252, 0.4295, 0.376, 0.4809, 0.376, 0.3145, 0.252, 0.2774, 0.252, 0.2774, 0.376, 0.3145, 0.376, 0.1481, 0.252, 0.1252, 0.376, 0.4809, 0.5, 0.5713, 0.5, 0.3798, 0.376, 0.3145, 0.376, 0.3145, 0.5, 0.3798, 0.5, 0.1883, 0.376, 0.1481, 0.5, 0.5713, 0.624, 0.4809, 0.624, 0.3145, 0.5, 0.3798, 0.5, 0.3798, 0.624, 0.3145, 0.624, 0.1481, 0.5, 0.1883, 0.624, 0.4809, 0.748, 0.4295, 0.748, 0.2774, 0.624, 0.3145, 0.624, 0.3145, 0.748, 0.2774, 0.748, 0.1252, 0.624, 0.1481, 0.748, 0.4295, 0.8721, 0.4028, 0.8721, 0.258, 0.748, 0.2774, 0.748, 0.2774, 0.8721, 0.258, 0.8721, 0.1132, 0.748, 0.1252, 0.8721, 0.4028, 0.9961, 0.3944, 0.9961, 0.2519, 0.8721, 0.258, 0.8721, 0.258, 0.9961, 0.2519, 0.9961, 0.1095, 0.8721, 0.1132, 0.8721, 0.4028, 0.9961, 0.3944, 0.9961, 0.2519, 0.8721, 0.258, 0.8721, 0.258, 0.9961, 0.2519, 0.9961, 0.1095, 0.8721, 0.1132, 0.748, 0.4295, 0.8721, 0.4028, 0.8721, 0.258, 0.748, 0.2774, 0.748, 0.2774, 0.8721, 0.258, 0.8721, 0.1132, 0.748, 0.1252, 0.624, 0.4809, 0.748, 0.4295, 0.748, 0.2774, 0.624, 0.3145, 0.624, 0.3145, 0.748, 0.2774, 0.748, 0.1252, 0.624, 0.1481, 0.5, 0.5713, 0.624, 0.4809, 0.624, 0.3145, 0.5, 0.3798, 0.5, 0.3798, 0.624, 0.3145, 0.624, 0.1481, 0.5, 0.1883, 0.376, 0.4809, 0.5, 0.5713, 0.5, 0.3798, 0.376, 0.3145, 0.376, 0.3145, 0.5, 0.3798, 0.5, 0.1883, 0.376, 0.1481, 0.252, 0.4295, 0.376, 0.4809, 0.376, 0.3145, 0.252, 0.2774, 0.252, 0.2774, 0.376, 0.3145, 0.376, 0.1481, 0.252, 0.1252, 0.1279, 0.4028, 0.252, 0.4295, 0.252, 0.2774, 0.1279, 0.258, 0.1279, 0.258, 0.252, 0.2774, 0.252, 0.1252, 0.1279, 0.1132, 0.003907, 0.3944, 0.1279, 0.4028, 0.1279, 0.258, 0.003906, 0.2519, 0.003906, 0.2519, 0.1279, 0.258, 0.1279, 0.1132, 0.003906, 0.1095, 0.003907, 0.3944, 0.1279, 0.4028, 0.1279, 0.258, 0.003906, 0.2519, 0.003906, 0.2519, 0.1279, 0.258, 0.1279, 0.1132, 0.003906, 0.1095, 0.1279, 0.4028, 0.252, 0.4295, 0.252, 0.2774, 0.1279, 0.258, 0.1279, 0.258, 0.252, 0.2774, 0.252, 0.1252, 0.1279, 0.1132, 0.252, 0.4295, 0.376, 0.4809, 0.376, 0.3145, 0.252, 0.2774, 0.252, 0.2774, 0.376, 0.3145, 0.376, 0.1481, 0.252, 0.1252, 0.376, 0.4809, 0.5, 0.5713, 0.5, 0.3798, 0.376, 0.3145, 0.376, 0.3145, 0.5, 0.3798, 0.5, 0.1883, 0.376, 0.1481, 0.5, 0.5713, 0.624, 0.4809, 0.624, 0.3145, 0.5, 0.3798, 0.5, 0.3798, 0.624, 0.3145, 0.624, 0.1481, 0.5, 0.1883, 0.624, 0.4809, 0.748, 0.4295, 0.748, 0.2774, 0.624, 0.3145, 0.624, 0.3145, 0.748, 0.2774, 0.748, 0.1252, 0.624, 0.1481, 0.748, 0.4295, 0.8721, 0.4028, 0.8721, 0.258, 0.748, 0.2774, 0.748, 0.2774, 0.8721, 0.258, 0.8721, 0.1132, 0.748, 0.1252, 0.8721, 0.4028, 0.9961, 0.3944, 0.9961, 0.2519, 0.8721, 0.258, 0.8721, 0.258, 0.9961, 0.2519, 0.9961, 0.1095, 0.8721, 0.1132, 0.1279, 0.003906, 0.003906, 0.003906, 0.003906, 0.1095, 0.1279, 0.1132])
me_cylinder_013.materials.append(mat_material_001)
me_cylinder_013.use_remesh_fix_poles = True
me_cylinder_013.use_remesh_preserve_attributes = False
me_cylinder_013.update()
me_cylinder_014 = bpy.data.meshes.new('Cylinder.014')
me_cylinder_014.from_pydata([(0.5, -0.4019, 0.0), (0.5, 0.4019, 0.0), (0.324, -0.3846, 0.0), (0.4809, 0.4038, 0.0), (0.1548, -0.3333, 0.0), (0.4625, 0.4094, 0.0), (-0.001089, -0.2499, 0.0), (0.4455, 0.4185, 0.0), (-0.1378, -0.1378, 0.0), (0.4307, 0.4307, 0.0), (-0.2499, -0.001089, 0.0), (0.4185, 0.4455, 0.0), (-0.3333, 0.1548, 0.0), (0.4094, 0.4625, 0.0), (-0.3846, 0.324, 0.0), (0.4038, 0.4809, 0.0), (-0.4019, 0.5, 0.0), (0.4019, 0.5, 0.0), (-0.2029, 0.5, 0.0), (0.2029, 0.5, 0.0), (7.451e-09, 0.5, 0.0), (0.2086, 0.442, 0.0), (-0.1894, 0.3629, 0.0), (0.009607, 0.4025, 0.0), (0.2255, 0.3863, 0.0), (-0.1494, 0.231, 0.0), (0.03806, 0.3087, 0.0), (0.253, 0.3349, 0.0), (-0.08444, 0.1095, 0.0), (0.08427, 0.2222, 0.0), (0.2899, 0.2899, 0.0), (0.002976, 0.002976, 0.0), (0.1464, 0.1464, 0.0), (0.3349, 0.253, 0.0), (0.1095, -0.08444, 0.0), (0.2222, 0.08427, 0.0), (0.3863, 0.2255, 0.0), (0.231, -0.1494, 0.0), (0.3087, 0.03806, 0.0), (0.442, 0.2086, 0.0), (0.3629, -0.1894, 0.0), (0.4025, 0.009607, 0.0), (0.5, 0.2029, 0.0), (0.5, -0.2029, 0.0), (0.5, 7.451e-09, 0.0)], [], [(13, 15, 21, 24), (11, 13, 24, 27), (9, 11, 27, 30), (7, 9, 30, 33), (5, 7, 33, 36), (3, 5, 36, 39), (1, 3, 39, 42), (43, 40, 2, 0), (40, 37, 4, 2), (37, 34, 6, 4), (34, 31, 8, 6), (31, 28, 10, 8), (28, 25, 12, 10), (25, 22, 14, 12), (22, 18, 16, 14), (40, 43, 44, 41), (41, 44, 42, 39), (37, 40, 41, 38), (38, 41, 39, 36), (34, 37, 38, 35), (35, 38, 36, 33), (31, 34, 35, 32), (32, 35, 33, 30), (28, 31, 32, 29), (29, 32, 30, 27), (25, 28, 29, 26), (26, 29, 27, 24), (22, 25, 26, 23), (23, 26, 24, 21), (18, 22, 23, 20), (20, 23, 21, 19), (15, 17, 19, 21)])
_uv = me_cylinder_014.uv_layers.new(name='UVMap')
_uv.uv.foreach_set('vector', [0.748, 0.003906, 0.8721, 0.003906, 0.8721, 0.2496, 0.748, 0.2496, 0.624, 0.003906, 0.748, 0.003906, 0.748, 0.2496, 0.624, 0.2496, 0.5, 0.003906, 0.624, 0.003906, 0.624, 0.2496, 0.5, 0.2496, 0.376, 0.003906, 0.5, 0.003906, 0.5, 0.2496, 0.376, 0.2496, 0.252, 0.003906, 0.376, 0.003906, 0.376, 0.2496, 0.252, 0.2496, 0.1279, 0.003906, 0.252, 0.003906, 0.252, 0.2496, 0.1279, 0.2496, 0.003906, 0.003906, 0.1279, 0.003906, 0.1279, 0.2496, 0.003906, 0.2496, 0.003907, 0.7504, 0.1279, 0.7504, 0.1279, 0.9961, 0.003907, 0.9961, 0.1279, 0.7504, 0.252, 0.7504, 0.252, 0.9961, 0.1279, 0.9961, 0.252, 0.7504, 0.376, 0.7504, 0.376, 0.9961, 0.252, 0.9961, 0.376, 0.7504, 0.5, 0.7504, 0.5, 0.9961, 0.376, 0.9961, 0.5, 0.7504, 0.624, 0.7504, 0.624, 0.9961, 0.5, 0.9961, 0.624, 0.7504, 0.748, 0.7504, 0.748, 0.9961, 0.624, 0.9961, 0.748, 0.7504, 0.8721, 0.7504, 0.8721, 0.9961, 0.748, 0.9961, 0.8721, 0.7504, 0.9961, 0.7504, 0.9961, 0.9961, 0.8721, 0.9961, 0.1279, 0.7504, 0.003907, 0.7504, 0.003907, 0.5, 0.1279, 0.5, 0.1279, 0.5, 0.003907, 0.5, 0.003906, 0.2496, 0.1279, 0.2496, 0.252, 0.7504, 0.1279, 0.7504, 0.1279, 0.5, 0.252, 0.5, 0.252, 0.5, 0.1279, 0.5, 0.1279, 0.2496, 0.252, 0.2496, 0.376, 0.7504, 0.252, 0.7504, 0.252, 0.5, 0.376, 0.5, 0.376, 0.5, 0.252, 0.5, 0.252, 0.2496, 0.376, 0.2496, 0.5, 0.7504, 0.376, 0.7504, 0.376, 0.5, 0.5, 0.5, 0.5, 0.5, 0.376, 0.5, 0.376, 0.2496, 0.5, 0.2496, 0.624, 0.7504, 0.5, 0.7504, 0.5, 0.5, 0.624, 0.5, 0.624, 0.5, 0.5, 0.5, 0.5, 0.2496, 0.624, 0.2496, 0.748, 0.7504, 0.624, 0.7504, 0.624, 0.5, 0.748, 0.5, 0.748, 0.5, 0.624, 0.5, 0.624, 0.2496, 0.748, 0.2496, 0.8721, 0.7504, 0.748, 0.7504, 0.748, 0.5, 0.8721, 0.5, 0.8721, 0.5, 0.748, 0.5, 0.748, 0.2496, 0.8721, 0.2496, 0.9961, 0.7504, 0.8721, 0.7504, 0.8721, 0.5, 0.9961, 0.5, 0.9961, 0.5, 0.8721, 0.5, 0.8721, 0.2496, 0.9961, 0.2496, 0.8721, 0.003906, 0.9961, 0.003906, 0.9961, 0.2496, 0.8721, 0.2496])
me_cylinder_014.materials.append(mat_material_001)
me_cylinder_014.use_remesh_fix_poles = True
me_cylinder_014.use_remesh_preserve_attributes = False
me_cylinder_014.update()
me_cylinder = bpy.data.meshes.new('Cylinder')
me_cylinder.from_pydata([(0.3918, -0.07794, 0.0), (0.3691, -0.1529, 0.0), (0.3322, -0.222, 0.0), (0.2825, -0.2825, 0.0), (0.222, -0.3322, 0.0), (0.1529, -0.3691, 0.0), (0.07794, -0.3918, 0.0), (2.551e-08, -0.3995, 0.0), (-0.07794, -0.3918, 0.0), (-0.1529, -0.3691, 0.0), (-0.222, -0.3322, 0.0), (-0.2825, -0.2825, 0.0), (-0.3322, -0.222, 0.0), (-0.3691, -0.1529, 0.0), (-0.3918, -0.07794, 0.0), (-0.3995, -0.0001711, 0.0), (0.3995, -0.000171, 0.0), (0.4, 0.5, 0.0), (-0.4, 0.5, 0.0), (-0.4, 2.607e-07, 0.0), (0.4, -2.607e-07, 0.0), (-0.4, 0.125, 0.0), (-0.4, 0.25, 0.0), (-0.4, 0.375, 0.0), (-0.2, 0.5, 0.0), (3.427e-07, 0.5, 0.0), (0.2, 0.5, 0.0), (0.4, 0.375, 0.0), (0.4, 0.25, 0.0), (0.4, 0.125, 0.0), (-0.2, 1.303e-07, 0.0), (1.49e-08, 0.0, 0.0), (0.2, -1.303e-07, 0.0), (-0.2, 0.125, 0.0), (-0.2, 0.25, 0.0), (-0.2, 0.375, 0.0), (9.686e-08, 0.125, 0.0), (1.788e-07, 0.25, 0.0), (2.608e-07, 0.375, 0.0), (0.2, 0.125, 0.0), (0.2, 0.25, 0.0), (0.2, 0.375, 0.0), (0.2817, -0.2831, 0.0), (0.2, -0.000171, 0.0), (-0.1998, -0.0001711, 0.0), (-0.0002385, -0.0001711, 0.0), (-6.969e-05, -0.2828, 0.0), (-0.2445, -0.1529, 0.0), (-0.0001473, -0.1529, 0.0), (0.2441, -0.1529, 0.0)], [], [(0, 16, 43, 49, 1), (41, 27, 17, 26), (23, 35, 24, 18), (35, 38, 25, 24), (38, 41, 26, 25), (19, 30, 33, 21), (21, 33, 34, 22), (22, 34, 35, 23), (30, 31, 36, 33), (33, 36, 37, 34), (34, 37, 38, 35), (31, 32, 39, 36), (36, 39, 40, 37), (37, 40, 41, 38), (32, 20, 29, 39), (39, 29, 28, 40), (40, 28, 27, 41), (42, 49, 48, 46), (11, 47, 13, 12), (7, 46, 11, 10, 9, 8), (11, 46, 48, 47), (46, 7, 6, 5, 4, 42), (1, 49, 42, 3, 2), (47, 48, 45, 44), (48, 49, 43, 45), (13, 47, 44, 15, 14)])
me_cylinder.polygons.foreach_set('use_smooth', [1, 0, 0, 0, 0, 0, 0, 0, 0, 0, 0, 0, 0, 0, 0, 0, 0, 1, 1, 1, 1, 1, 1, 1, 1, 1])
_uv = me_cylinder.uv_layers.new(name='UVMap')
_uv.uv.foreach_set('vector', [0.5968, 0.9866, 0.5002, 0.9961, 0.5002, 0.7484, 0.6898, 0.8031, 0.6898, 0.9583, 0.8721, 0.748, 0.8721, 0.9961, 0.9961, 0.9961, 0.9961, 0.748, 0.8721, 0.003906, 0.8721, 0.252, 0.9961, 0.252, 0.9961, 0.003906, 0.8721, 0.252, 0.8721, 0.5, 0.9961, 0.5, 0.9961, 0.252, 0.8721, 0.5, 0.8721, 0.748, 0.9961, 0.748, 0.9961, 0.5, 0.5, 0.003906, 0.5, 0.252, 0.624, 0.252, 0.624, 0.003906, 0.624, 0.003906, 0.624, 0.252, 0.748, 0.252, 0.748, 0.003906, 0.748, 0.003906, 0.748, 0.252, 0.8721, 0.252, 0.8721, 0.003906, 0.5, 0.252, 0.5, 0.5, 0.624, 0.5, 0.624, 0.252, 0.624, 0.252, 0.624, 0.5, 0.748, 0.5, 0.748, 0.252, 0.748, 0.252, 0.748, 0.5, 0.8721, 0.5, 0.8721, 0.252, 0.5, 0.5, 0.5, 0.748, 0.624, 0.748, 0.624, 0.5, 0.624, 0.5, 0.624, 0.748, 0.748, 0.748, 0.748, 0.5, 0.748, 0.5, 0.748, 0.748, 0.8721, 0.748, 0.8721, 0.5, 0.5, 0.748, 0.5, 0.9961, 0.624, 0.9961, 0.624, 0.748, 0.624, 0.748, 0.624, 0.9961, 0.748, 0.9961, 0.748, 0.748, 0.748, 0.748, 0.748, 0.9961, 0.8721, 0.9961, 0.8721, 0.748, 0.8516, 0.8498, 0.6898, 0.8031, 0.6898, 0.4998, 0.8512, 0.4999, 0.8508, 0.1492, 0.6898, 0.1964, 0.6898, 0.04167, 0.7756, 0.08751, 0.9961, 0.5, 0.8512, 0.4999, 0.8508, 0.1492, 0.9125, 0.2244, 0.9583, 0.3102, 0.9866, 0.4032, 0.8508, 0.1492, 0.8512, 0.4999, 0.6898, 0.4998, 0.6898, 0.1964, 0.8512, 0.4999, 0.9961, 0.5, 0.9866, 0.5968, 0.9583, 0.6898, 0.9125, 0.7756, 0.8516, 0.8498, 0.6898, 0.9583, 0.6898, 0.8031, 0.8516, 0.8498, 0.8508, 0.8508, 0.7756, 0.9125, 0.6898, 0.1964, 0.6898, 0.4998, 0.5002, 0.4997, 0.5002, 0.2519, 0.6898, 0.4998, 0.6898, 0.8031, 0.5002, 0.7484, 0.5002, 0.4997, 0.6898, 0.04167, 0.6898, 0.1964, 0.5002, 0.2519, 0.5002, 0.003927, 0.5968, 0.01344])
me_cylinder.materials.append(mat_material_001)
me_cylinder.use_remesh_fix_poles = True
me_cylinder.use_remesh_preserve_attributes = False
me_cylinder.update()
me_cylinder_015 = bpy.data.meshes.new('Cylinder.015')
me_cylinder_015.from_pydata([(0.3995, -1.077e-07, 0.0), (0.3918, -0.07794, 0.0), (0.3691, -0.1529, 0.0), (0.3322, -0.222, 0.0), (0.2825, -0.2825, 0.0), (0.222, -0.3322, 0.0), (0.1529, -0.3691, 0.0), (0.07794, -0.3918, 0.0), (2.551e-08, -0.3995, 0.0), (-0.07794, -0.3918, 0.0), (-0.1529, -0.3691, 0.0), (-0.222, -0.3322, 0.0), (-0.2825, -0.2825, 0.0), (-0.3322, -0.222, 0.0), (-0.3691, -0.1529, 0.0), (-0.3918, -0.07794, 0.0), (-0.3995, -1.68e-07, 0.0), (-0.3918, 0.07794, 0.0), (-0.3691, 0.1529, 0.0), (-0.3322, 0.222, 0.0), (-0.2825, 0.2825, 0.0), (-0.222, 0.3322, 0.0), (-0.1529, 0.3691, 0.0), (-0.07794, 0.3918, 0.0), (-3.482e-08, 0.3995, 0.0), (0.07794, 0.3918, 0.0), (0.1529, 0.3691, 0.0), (0.222, 0.3322, 0.0), (0.2825, 0.2825, 0.0), (0.3322, 0.222, 0.0), (0.3691, 0.1529, 0.0), (0.3918, 0.07794, 0.0), (0.3957, -0.03897, 0.0), (0.3805, -0.1154, 0.0), (0.3506, -0.1874, 0.0), (0.3073, -0.2522, 0.0), (0.2522, -0.3073, 0.0), (0.1874, -0.3506, 0.0), (0.1154, -0.3805, 0.0), (0.03897, -0.3957, 0.0), (-0.03897, -0.3957, 0.0), (-0.1154, -0.3805, 0.0), (-0.1874, -0.3506, 0.0), (-0.2522, -0.3073, 0.0), (-0.3073, -0.2522, 0.0), (-0.3506, -0.1874, 0.0), (-0.3805, -0.1154, 0.0), (-0.3957, -0.03897, 0.0), (-0.3957, 0.03897, 0.0), (-0.3805, 0.1154, 0.0), (-0.3506, 0.1874, 0.0), (-0.3073, 0.2522, 0.0), (-0.2522, 0.3073, 0.0), (-0.1874, 0.3506, 0.0), (-0.1154, 0.3805, 0.0), (-0.03897, 0.3957, 0.0), (0.03897, 0.3957, 0.0), (0.1154, 0.3805, 0.0), (0.1874, 0.3506, 0.0), (0.2522, 0.3073, 0.0), (0.3073, 0.2522, 0.0), (0.3506, 0.1874, 0.0), (0.3805, 0.1154, 0.0), (0.3957, 0.03897, 0.0), (0.0907, -0.008933, 0.0), (0.2975, -0.0293, 0.0), (0.1941, -0.01912, 0.0), (0.3004, -1.673e-08, 0.0), (0.09158, 2.207e-07, 0.0), (0.196, 1.02e-07, 0.0), (0.08721, -0.02646, 0.0), (0.286, -0.08677, 0.0), (0.1866, -0.05661, 0.0), (0.2946, -0.0586, 0.0), (0.08982, -0.01787, 0.0), (0.1922, -0.03823, 0.0), (0.08038, -0.04296, 0.0), (0.2636, -0.1409, 0.0), (0.172, -0.09193, 0.0), (0.2775, -0.1149, 0.0), (0.08461, -0.03505, 0.0), (0.1811, -0.07499, 0.0), (0.07045, -0.05782, 0.0), (0.2311, -0.1896, 0.0), (0.1508, -0.1237, 0.0), (0.2497, -0.1669, 0.0), (0.07615, -0.05088, 0.0), (0.1629, -0.1089, 0.0), (0.05782, -0.07045, 0.0), (0.1896, -0.2311, 0.0), (0.1237, -0.1508, 0.0), (0.2124, -0.2124, 0.0), (0.06476, -0.06476, 0.0), (0.1386, -0.1386, 0.0), (0.04296, -0.08038, 0.0), (0.1409, -0.2636, 0.0), (0.09193, -0.172, 0.0), (0.1669, -0.2497, 0.0), (0.05088, -0.07615, 0.0), (0.1089, -0.1629, 0.0), (0.02646, -0.08721, 0.0), (0.08677, -0.286, 0.0), (0.05661, -0.1866, 0.0), (0.1149, -0.2775, 0.0), (0.03505, -0.08461, 0.0), (0.07499, -0.1811, 0.0), (0.008933, -0.0907, 0.0), (0.0293, -0.2975, 0.0), (0.01912, -0.1941, 0.0), (0.0586, -0.2946, 0.0), (0.01787, -0.08982, 0.0), (0.03823, -0.1922, 0.0), (-0.008933, -0.0907, 0.0), (-0.0293, -0.2975, 0.0), (-0.01912, -0.1941, 0.0), (2.551e-08, -0.3004, 0.0), (2.142e-08, -0.09158, 0.0), (2.346e-08, -0.196, 0.0), (-0.02646, -0.08721, 0.0), (-0.08677, -0.286, 0.0), (-0.05661, -0.1866, 0.0), (-0.0586, -0.2946, 0.0), (-0.01787, -0.08982, 0.0), (-0.03823, -0.1922, 0.0), (-0.04296, -0.08038, 0.0), (-0.1409, -0.2636, 0.0), (-0.09193, -0.172, 0.0), (-0.1149, -0.2775, 0.0), (-0.03505, -0.08461, 0.0), (-0.07499, -0.1811, 0.0), (-0.05782, -0.07045, 0.0), (-0.1896, -0.2311, 0.0), (-0.1237, -0.1508, 0.0), (-0.1669, -0.2497, 0.0), (-0.05088, -0.07615, 0.0), (-0.1089, -0.1629, 0.0), (-0.07045, -0.05782, 0.0), (-0.2311, -0.1896, 0.0), (-0.1508, -0.1237, 0.0), (-0.2124, -0.2124, 0.0), (-0.06476, -0.06476, 0.0), (-0.1386, -0.1386, 0.0), (-0.08038, -0.04296, 0.0), (-0.2636, -0.1409, 0.0), (-0.172, -0.09193, 0.0), (-0.2497, -0.1669, 0.0), (-0.07615, -0.05088, 0.0), (-0.1629, -0.1089, 0.0), (-0.08721, -0.02646, 0.0), (-0.286, -0.08677, 0.0), (-0.1866, -0.05661, 0.0), (-0.2775, -0.1149, 0.0), (-0.08461, -0.03505, 0.0), (-0.1811, -0.07499, 0.0), (-0.0907, -0.008934, 0.0), (-0.2975, -0.0293, 0.0), (-0.1941, -0.01912, 0.0), (-0.2946, -0.0586, 0.0), (-0.08982, -0.01787, 0.0), (-0.1922, -0.03823, 0.0), (-0.0907, 0.008933, 0.0), (-0.2975, 0.0293, 0.0), (-0.1941, 0.01912, 0.0), (-0.3004, -1.524e-07, 0.0), (-0.09158, -6.612e-08, 0.0), (-0.196, -1.093e-07, 0.0), (-0.08721, 0.02646, 0.0), (-0.286, 0.08677, 0.0), (-0.1866, 0.05661, 0.0), (-0.2946, 0.0586, 0.0), (-0.08982, 0.01787, 0.0), (-0.1922, 0.03823, 0.0), (-0.08038, 0.04296, 0.0), (-0.2636, 0.1409, 0.0), (-0.172, 0.09193, 0.0), (-0.2775, 0.1149, 0.0), (-0.08461, 0.03505, 0.0), (-0.1811, 0.07499, 0.0), (-0.07045, 0.05782, 0.0), (-0.2311, 0.1896, 0.0), (-0.1508, 0.1237, 0.0), (-0.2497, 0.1669, 0.0), (-0.07615, 0.05088, 0.0), (-0.1629, 0.1089, 0.0), (-0.05782, 0.07045, 0.0), (-0.1896, 0.2311, 0.0), (-0.1237, 0.1508, 0.0), (-0.2124, 0.2124, 0.0), (-0.06476, 0.06476, 0.0), (-0.1386, 0.1386, 0.0), (-0.04296, 0.08038, 0.0), (-0.1409, 0.2636, 0.0), (-0.09193, 0.172, 0.0), (-0.1669, 0.2497, 0.0), (-0.05088, 0.07615, 0.0), (-0.1089, 0.1629, 0.0), (-0.02646, 0.08721, 0.0), (-0.08677, 0.286, 0.0), (-0.05661, 0.1866, 0.0), (-0.1149, 0.2775, 0.0), (-0.03505, 0.08461, 0.0), (-0.07499, 0.1811, 0.0), (-0.008933, 0.0907, 0.0), (-0.0293, 0.2975, 0.0), (-0.01912, 0.1941, 0.0), (-0.0586, 0.2946, 0.0), (-0.01787, 0.08982, 0.0), (-0.03823, 0.1922, 0.0), (0.008933, 0.0907, 0.0), (0.0293, 0.2975, 0.0), (0.01912, 0.1941, 0.0), (-3.593e-08, 0.3004, 0.0), (2.794e-09, 0.09158, 0.0), (-1.657e-08, 0.196, 0.0), (0.02646, 0.08721, 0.0), (0.08677, 0.286, 0.0), (0.05661, 0.1866, 0.0), (0.0586, 0.2946, 0.0), (0.01787, 0.08982, 0.0), (0.03823, 0.1922, 0.0), (0.04296, 0.08038, 0.0), (0.1409, 0.2636, 0.0), (0.09193, 0.172, 0.0), (0.1149, 0.2775, 0.0), (0.03505, 0.08461, 0.0), (0.07499, 0.1811, 0.0), (0.05782, 0.07045, 0.0), (0.1896, 0.2311, 0.0), (0.1237, 0.1508, 0.0), (0.1669, 0.2497, 0.0), (0.05088, 0.07615, 0.0), (0.1089, 0.1629, 0.0), (0.07045, 0.05782, 0.0), (0.2311, 0.1896, 0.0), (0.1508, 0.1237, 0.0), (0.2124, 0.2124, 0.0), (0.06476, 0.06476, 0.0), (0.1386, 0.1386, 0.0), (0.08038, 0.04296, 0.0), (0.2636, 0.1409, 0.0), (0.172, 0.09193, 0.0), (0.2497, 0.1669, 0.0), (0.07615, 0.05088, 0.0), (0.1629, 0.1089, 0.0), (0.08721, 0.02646, 0.0), (0.286, 0.08677, 0.0), (0.1866, 0.05661, 0.0), (0.2775, 0.1149, 0.0), (0.08461, 0.03505, 0.0), (0.1811, 0.07499, 0.0), (0.0907, 0.008934, 0.0), (0.2975, 0.0293, 0.0), (0.1941, 0.01912, 0.0), (0.2946, 0.0586, 0.0), (0.08982, 0.01787, 0.0), (0.1922, 0.03823, 0.0)], [], [(65, 73, 1, 32), (74, 64, 68, 250, 254, 244, 248, 238, 242, 232, 236, 226, 230, 220, 224, 214, 218, 208, 212, 202, 206, 196, 200, 190, 194, 184, 188, 178, 182, 172, 176, 166, 170, 160, 164, 154, 158, 148, 152, 142, 146, 136, 140, 130, 134, 124, 128, 118, 122, 112, 116, 106, 110, 100, 104, 94, 98, 88, 92, 82, 86, 76, 80, 70), (71, 79, 2, 33), (77, 85, 3, 34), (83, 91, 4, 35), (89, 97, 5, 36), (95, 103, 6, 37), (101, 109, 7, 38), (107, 115, 8, 39), (113, 121, 9, 40), (119, 127, 10, 41), (125, 133, 11, 42), (131, 139, 12, 43), (137, 145, 13, 44), (143, 151, 14, 45), (149, 157, 15, 46), (155, 163, 16, 47), (161, 169, 17, 48), (167, 175, 18, 49), (173, 181, 19, 50), (179, 187, 20, 51), (185, 193, 21, 52), (191, 199, 22, 53), (197, 205, 23, 54), (203, 211, 24, 55), (209, 217, 25, 56), (215, 223, 26, 57), (221, 229, 27, 58), (227, 235, 28, 59), (233, 241, 29, 60), (239, 247, 30, 61), (245, 253, 31, 62), (251, 67, 0, 63), (79, 77, 34, 2), (85, 83, 35, 3), (91, 89, 36, 4), (97, 95, 37, 5), (103, 101, 38, 6), (109, 107, 39, 7), (115, 113, 40, 8), (121, 119, 41, 9), (127, 125, 42, 10), (133, 131, 43, 11), (139, 137, 44, 12), (145, 143, 45, 13), (151, 149, 46, 14), (157, 155, 47, 15), (163, 161, 48, 16), (169, 167, 49, 17), (175, 173, 50, 18), (181, 179, 51, 19), (187, 185, 52, 20), (193, 191, 53, 21), (199, 197, 54, 22), (205, 203, 55, 23), (211, 209, 56, 24), (217, 215, 57, 25), (223, 221, 58, 26), (229, 227, 59, 27), (235, 233, 60, 28), (241, 239, 61, 29), (247, 245, 62, 30), (253, 251, 63, 31), (73, 71, 33, 1), (65, 67, 69, 66), (66, 69, 68, 64), (71, 73, 75, 72), (72, 75, 74, 70), (77, 79, 81, 78), (78, 81, 80, 76), (83, 85, 87, 84), (84, 87, 86, 82), (89, 91, 93, 90), (90, 93, 92, 88), (95, 97, 99, 96), (96, 99, 98, 94), (101, 103, 105, 102), (102, 105, 104, 100), (107, 109, 111, 108), (108, 111, 110, 106), (113, 115, 117, 114), (114, 117, 116, 112), (119, 121, 123, 120), (120, 123, 122, 118), (125, 127, 129, 126), (126, 129, 128, 124), (131, 133, 135, 132), (132, 135, 134, 130), (137, 139, 141, 138), (138, 141, 140, 136), (143, 145, 147, 144), (144, 147, 146, 142), (149, 151, 153, 150), (150, 153, 152, 148), (155, 157, 159, 156), (156, 159, 158, 154), (161, 163, 165, 162), (162, 165, 164, 160), (167, 169, 171, 168), (168, 171, 170, 166), (173, 175, 177, 174), (174, 177, 176, 172), (179, 181, 183, 180), (180, 183, 182, 178), (185, 187, 189, 186), (186, 189, 188, 184), (191, 193, 195, 192), (192, 195, 194, 190), (197, 199, 201, 198), (198, 201, 200, 196), (203, 205, 207, 204), (204, 207, 206, 202), (209, 211, 213, 210), (210, 213, 212, 208), (215, 217, 219, 216), (216, 219, 218, 214), (221, 223, 225, 222), (222, 225, 224, 220), (227, 229, 231, 228), (228, 231, 230, 226), (233, 235, 237, 234), (234, 237, 236, 232), (239, 241, 243, 240), (240, 243, 242, 238), (245, 247, 249, 246), (246, 249, 248, 244), (251, 253, 255, 252), (252, 255, 254, 250), (73, 65, 66, 75), (75, 66, 64, 74), (79, 71, 72, 81), (81, 72, 70, 80), (85, 77, 78, 87), (87, 78, 76, 86), (91, 83, 84, 93), (93, 84, 82, 92), (97, 89, 90, 99), (99, 90, 88, 98), (103, 95, 96, 105), (105, 96, 94, 104), (109, 101, 102, 111), (111, 102, 100, 110), (115, 107, 108, 117), (117, 108, 106, 116), (121, 113, 114, 123), (123, 114, 112, 122), (127, 119, 120, 129), (129, 120, 118, 128), (133, 125, 126, 135), (135, 126, 124, 134), (139, 131, 132, 141), (141, 132, 130, 140), (145, 137, 138, 147), (147, 138, 136, 146), (151, 143, 144, 153), (153, 144, 142, 152), (157, 149, 150, 159), (159, 150, 148, 158), (163, 155, 156, 165), (165, 156, 154, 164), (169, 161, 162, 171), (171, 162, 160, 170), (175, 167, 168, 177), (177, 168, 166, 176), (181, 173, 174, 183), (183, 174, 172, 182), (187, 179, 180, 189), (189, 180, 178, 188), (193, 185, 186, 195), (195, 186, 184, 194), (199, 191, 192, 201), (201, 192, 190, 200), (205, 197, 198, 207), (207, 198, 196, 206), (211, 203, 204, 213), (213, 204, 202, 212), (217, 209, 210, 219), (219, 210, 208, 218), (223, 215, 216, 225), (225, 216, 214, 224), (229, 221, 222, 231), (231, 222, 220, 230), (235, 227, 228, 237), (237, 228, 226, 236), (241, 233, 234, 243), (243, 234, 232, 242), (247, 239, 240, 249), (249, 240, 238, 248), (253, 245, 246, 255), (255, 246, 244, 254), (67, 251, 252, 69), (69, 252, 250, 68), (67, 65, 32, 0)])
_uv = me_cylinder_015.uv_layers.new(name='UVMap')
_uv.uv.foreach_set('vector', [0.5364, 0.8694, 0.5728, 0.8658, 0.5968, 0.9866, 0.5484, 0.9913, 0.5222, 0.6115, 0.5111, 0.6126, 0.5, 0.6137, 0.4889, 0.6126, 0.4778, 0.6115, 0.4671, 0.6083, 0.4565, 0.6051, 0.4467, 0.5998, 0.4368, 0.5946, 0.4282, 0.5875, 0.4196, 0.5804, 0.4125, 0.5718, 0.4054, 0.5632, 0.4002, 0.5533, 0.3949, 0.5435, 0.3917, 0.5329, 0.3885, 0.5222, 0.3874, 0.5111, 0.3863, 0.5, 0.3874, 0.4889, 0.3885, 0.4778, 0.3917, 0.4671, 0.3949, 0.4565, 0.4002, 0.4467, 0.4054, 0.4368, 0.4125, 0.4282, 0.4196, 0.4196, 0.4282, 0.4125, 0.4368, 0.4054, 0.4467, 0.4002, 0.4565, 0.3949, 0.4671, 0.3917, 0.4778, 0.3885, 0.4889, 0.3874, 0.5, 0.3863, 0.5111, 0.3874, 0.5222, 0.3885, 0.5329, 0.3917, 0.5435, 0.3949, 0.5533, 0.4002, 0.5632, 0.4054, 0.5718, 0.4125, 0.5804, 0.4196, 0.5875, 0.4282, 0.5946, 0.4368, 0.5998, 0.4467, 0.6051, 0.4565, 0.6083, 0.4671, 0.6115, 0.4778, 0.6126, 0.4889, 0.6137, 0.5, 0.6126, 0.5111, 0.6115, 0.5222, 0.6083, 0.5329, 0.6051, 0.5435, 0.5998, 0.5533, 0.5946, 0.5632, 0.5875, 0.5718, 0.5804, 0.5804, 0.5718, 0.5875, 0.5632, 0.5946, 0.5533, 0.5998, 0.5435, 0.6051, 0.5329, 0.6083, 0.6077, 0.8552, 0.6427, 0.8446, 0.6898, 0.9583, 0.6433, 0.9724, 0.675, 0.8273, 0.7072, 0.8101, 0.7756, 0.9125, 0.7327, 0.9354, 0.7355, 0.7869, 0.7637, 0.7637, 0.8508, 0.8508, 0.8132, 0.8816, 0.7869, 0.7355, 0.8101, 0.7072, 0.9125, 0.7756, 0.8816, 0.8132, 0.8273, 0.675, 0.8446, 0.6427, 0.9583, 0.6898, 0.9354, 0.7327, 0.8552, 0.6077, 0.8658, 0.5728, 0.9866, 0.5968, 0.9724, 0.6433, 0.8694, 0.5364, 0.873, 0.5, 0.9961, 0.5, 0.9913, 0.5484, 0.8694, 0.4636, 0.8658, 0.4272, 0.9866, 0.4032, 0.9913, 0.4516, 0.8552, 0.3923, 0.8446, 0.3573, 0.9583, 0.3102, 0.9724, 0.3567, 0.8273, 0.325, 0.8101, 0.2928, 0.9125, 0.2244, 0.9354, 0.2673, 0.7869, 0.2645, 0.7637, 0.2363, 0.8508, 0.1492, 0.8816, 0.1868, 0.7355, 0.2131, 0.7072, 0.1899, 0.7756, 0.08751, 0.8132, 0.1184, 0.675, 0.1727, 0.6427, 0.1554, 0.6898, 0.04167, 0.7327, 0.06459, 0.6077, 0.1448, 0.5728, 0.1342, 0.5968, 0.01344, 0.6433, 0.02755, 0.5364, 0.1306, 0.5, 0.127, 0.5, 0.003906, 0.5484, 0.008672, 0.4636, 0.1306, 0.4272, 0.1342, 0.4032, 0.01344, 0.4516, 0.008672, 0.3923, 0.1448, 0.3573, 0.1554, 0.3102, 0.04167, 0.3567, 0.02755, 0.325, 0.1727, 0.2928, 0.1899, 0.2244, 0.08751, 0.2673, 0.06459, 0.2645, 0.2131, 0.2363, 0.2363, 0.1492, 0.1492, 0.1868, 0.1184, 0.2131, 0.2645, 0.1899, 0.2928, 0.08751, 0.2244, 0.1184, 0.1868, 0.1727, 0.325, 0.1554, 0.3573, 0.04167, 0.3102, 0.06459, 0.2673, 0.1448, 0.3923, 0.1342, 0.4272, 0.01344, 0.4032, 0.02755, 0.3567, 0.1306, 0.4636, 0.127, 0.5, 0.003906, 0.5, 0.008672, 0.4516, 0.1306, 0.5364, 0.1342, 0.5728, 0.01344, 0.5968, 0.008672, 0.5484, 0.1448, 0.6077, 0.1554, 0.6427, 0.04167, 0.6898, 0.02755, 0.6433, 0.1727, 0.675, 0.1899, 0.7072, 0.08751, 0.7756, 0.06459, 0.7327, 0.2131, 0.7355, 0.2363, 0.7637, 0.1492, 0.8508, 0.1184, 0.8132, 0.2645, 0.7869, 0.2928, 0.8101, 0.2244, 0.9125, 0.1868, 0.8816, 0.325, 0.8273, 0.3573, 0.8446, 0.3102, 0.9583, 0.2673, 0.9354, 0.3923, 0.8552, 0.4272, 0.8658, 0.4032, 0.9866, 0.3567, 0.9724, 0.4636, 0.8694, 0.5, 0.873, 0.5, 0.9961, 0.4516, 0.9913, 0.6427, 0.8446, 0.675, 0.8273, 0.7327, 0.9354, 0.6898, 0.9583, 0.7072, 0.8101, 0.7355, 0.7869, 0.8132, 0.8816, 0.7756, 0.9125, 0.7637, 0.7637, 0.7869, 0.7355, 0.8816, 0.8132, 0.8508, 0.8508, 0.8101, 0.7072, 0.8273, 0.675, 0.9354, 0.7327, 0.9125, 0.7756, 0.8446, 0.6427, 0.8552, 0.6077, 0.9724, 0.6433, 0.9583, 0.6898, 0.8658, 0.5728, 0.8694, 0.5364, 0.9913, 0.5484, 0.9866, 0.5968, 0.873, 0.5, 0.8694, 0.4636, 0.9913, 0.4516, 0.9961, 0.5, 0.8658, 0.4272, 0.8552, 0.3923, 0.9724, 0.3567, 0.9866, 0.4032, 0.8446, 0.3573, 0.8273, 0.325, 0.9354, 0.2673, 0.9583, 0.3102, 0.8101, 0.2928, 0.7869, 0.2645, 0.8816, 0.1868, 0.9125, 0.2244, 0.7637, 0.2363, 0.7355, 0.2131, 0.8132, 0.1184, 0.8508, 0.1492, 0.7072, 0.1899, 0.675, 0.1727, 0.7327, 0.06459, 0.7756, 0.08751, 0.6427, 0.1554, 0.6077, 0.1448, 0.6433, 0.02755, 0.6898, 0.04167, 0.5728, 0.1342, 0.5364, 0.1306, 0.5484, 0.008672, 0.5968, 0.01344, 0.5, 0.127, 0.4636, 0.1306, 0.4516, 0.008672, 0.5, 0.003906, 0.4272, 0.1342, 0.3923, 0.1448, 0.3567, 0.02755, 0.4032, 0.01344, 0.3573, 0.1554, 0.325, 0.1727, 0.2673, 0.06459, 0.3102, 0.04167, 0.2928, 0.1899, 0.2645, 0.2131, 0.1868, 0.1184, 0.2244, 0.08751, 0.2363, 0.2363, 0.2131, 0.2645, 0.1184, 0.1868, 0.1492, 0.1492, 0.1899, 0.2928, 0.1727, 0.325, 0.06459, 0.2673, 0.08751, 0.2244, 0.1554, 0.3573, 0.1448, 0.3923, 0.02755, 0.3567, 0.04167, 0.3102, 0.1342, 0.4272, 0.1306, 0.4636, 0.008672, 0.4516, 0.01344, 0.4032, 0.127, 0.5, 0.1306, 0.5364, 0.008672, 0.5484, 0.003906, 0.5, 0.1342, 0.5728, 0.1448, 0.6077, 0.02755, 0.6433, 0.01344, 0.5968, 0.1554, 0.6427, 0.1727, 0.675, 0.06459, 0.7327, 0.04167, 0.6898, 0.1899, 0.7072, 0.2131, 0.7355, 0.1184, 0.8132, 0.08751, 0.7756, 0.2363, 0.7637, 0.2645, 0.7869, 0.1868, 0.8816, 0.1492, 0.8508, 0.2928, 0.8101, 0.325, 0.8273, 0.2673, 0.9354, 0.2244, 0.9125, 0.3573, 0.8446, 0.3923, 0.8552, 0.3567, 0.9724, 0.3102, 0.9583, 0.4272, 0.8658, 0.4636, 0.8694, 0.4516, 0.9913, 0.4032, 0.9866, 0.5728, 0.8658, 0.6077, 0.8552, 0.6433, 0.9724, 0.5968, 0.9866, 0.5364, 0.8694, 0.5, 0.873, 0.5, 0.7433, 0.5237, 0.741, 0.5237, 0.741, 0.5, 0.7433, 0.5, 0.6137, 0.5111, 0.6126, 0.6077, 0.8552, 0.5728, 0.8658, 0.5475, 0.7387, 0.5703, 0.7317, 0.5703, 0.7317, 0.5475, 0.7387, 0.5222, 0.6115, 0.5329, 0.6083, 0.675, 0.8273, 0.6427, 0.8446, 0.5931, 0.7248, 0.6142, 0.7136, 0.6142, 0.7136, 0.5931, 0.7248, 0.5435, 0.6051, 0.5533, 0.5998, 0.7355, 0.7869, 0.7072, 0.8101, 0.6352, 0.7023, 0.6536, 0.6872, 0.6536, 0.6872, 0.6352, 0.7023, 0.5632, 0.5946, 0.5718, 0.5875, 0.7869, 0.7355, 0.7637, 0.7637, 0.6721, 0.6721, 0.6872, 0.6536, 0.6872, 0.6536, 0.6721, 0.6721, 0.5804, 0.5804, 0.5875, 0.5718, 0.8273, 0.675, 0.8101, 0.7072, 0.7023, 0.6352, 0.7136, 0.6142, 0.7136, 0.6142, 0.7023, 0.6352, 0.5946, 0.5632, 0.5998, 0.5533, 0.8552, 0.6077, 0.8446, 0.6427, 0.7248, 0.5931, 0.7317, 0.5703, 0.7317, 0.5703, 0.7248, 0.5931, 0.6051, 0.5435, 0.6083, 0.5329, 0.8694, 0.5364, 0.8658, 0.5728, 0.7387, 0.5475, 0.741, 0.5237, 0.741, 0.5237, 0.7387, 0.5475, 0.6115, 0.5222, 0.6126, 0.5111, 0.8694, 0.4636, 0.873, 0.5, 0.7433, 0.5, 0.741, 0.4763, 0.741, 0.4763, 0.7433, 0.5, 0.6137, 0.5, 0.6126, 0.4889, 0.8552, 0.3923, 0.8658, 0.4272, 0.7387, 0.4525, 0.7317, 0.4297, 0.7317, 0.4297, 0.7387, 0.4525, 0.6115, 0.4778, 0.6083, 0.4671, 0.8273, 0.325, 0.8446, 0.3573, 0.7248, 0.4069, 0.7136, 0.3858, 0.7136, 0.3858, 0.7248, 0.4069, 0.6051, 0.4565, 0.5998, 0.4467, 0.7869, 0.2645, 0.8101, 0.2928, 0.7023, 0.3648, 0.6872, 0.3464, 0.6872, 0.3464, 0.7023, 0.3648, 0.5946, 0.4368, 0.5875, 0.4282, 0.7355, 0.2131, 0.7637, 0.2363, 0.6721, 0.3279, 0.6536, 0.3128, 0.6536, 0.3128, 0.6721, 0.3279, 0.5804, 0.4196, 0.5718, 0.4125, 0.675, 0.1727, 0.7072, 0.1899, 0.6352, 0.2977, 0.6142, 0.2864, 0.6142, 0.2864, 0.6352, 0.2977, 0.5632, 0.4054, 0.5533, 0.4002, 0.6077, 0.1448, 0.6427, 0.1554, 0.5931, 0.2752, 0.5703, 0.2683, 0.5703, 0.2683, 0.5931, 0.2752, 0.5435, 0.3949, 0.5329, 0.3917, 0.5364, 0.1306, 0.5728, 0.1342, 0.5475, 0.2613, 0.5237, 0.259, 0.5237, 0.259, 0.5475, 0.2613, 0.5222, 0.3885, 0.5111, 0.3874, 0.4636, 0.1306, 0.5, 0.127, 0.5, 0.2567, 0.4763, 0.259, 0.4763, 0.259, 0.5, 0.2567, 0.5, 0.3863, 0.4889, 0.3874, 0.3923, 0.1448, 0.4272, 0.1342, 0.4525, 0.2613, 0.4297, 0.2683, 0.4297, 0.2683, 0.4525, 0.2613, 0.4778, 0.3885, 0.4671, 0.3917, 0.325, 0.1727, 0.3573, 0.1554, 0.4069, 0.2752, 0.3858, 0.2864, 0.3858, 0.2864, 0.4069, 0.2752, 0.4565, 0.3949, 0.4467, 0.4002, 0.2645, 0.2131, 0.2928, 0.1899, 0.3648, 0.2977, 0.3464, 0.3128, 0.3464, 0.3128, 0.3648, 0.2977, 0.4368, 0.4054, 0.4282, 0.4125, 0.2131, 0.2645, 0.2363, 0.2363, 0.3279, 0.3279, 0.3128, 0.3464, 0.3128, 0.3464, 0.3279, 0.3279, 0.4196, 0.4196, 0.4125, 0.4282, 0.1727, 0.325, 0.1899, 0.2928, 0.2977, 0.3648, 0.2864, 0.3858, 0.2864, 0.3858, 0.2977, 0.3648, 0.4054, 0.4368, 0.4002, 0.4467, 0.1448, 0.3923, 0.1554, 0.3573, 0.2752, 0.4069, 0.2683, 0.4297, 0.2683, 0.4297, 0.2752, 0.4069, 0.3949, 0.4565, 0.3917, 0.4671, 0.1306, 0.4636, 0.1342, 0.4272, 0.2613, 0.4525, 0.259, 0.4763, 0.259, 0.4763, 0.2613, 0.4525, 0.3885, 0.4778, 0.3874, 0.4889, 0.1306, 0.5364, 0.127, 0.5, 0.2567, 0.5, 0.259, 0.5237, 0.259, 0.5237, 0.2567, 0.5, 0.3863, 0.5, 0.3874, 0.5111, 0.1448, 0.6077, 0.1342, 0.5728, 0.2613, 0.5475, 0.2683, 0.5703, 0.2683, 0.5703, 0.2613, 0.5475, 0.3885, 0.5222, 0.3917, 0.5329, 0.1727, 0.675, 0.1554, 0.6427, 0.2752, 0.5931, 0.2864, 0.6142, 0.2864, 0.6142, 0.2752, 0.5931, 0.3949, 0.5435, 0.4002, 0.5533, 0.2131, 0.7355, 0.1899, 0.7072, 0.2977, 0.6352, 0.3128, 0.6536, 0.3128, 0.6536, 0.2977, 0.6352, 0.4054, 0.5632, 0.4125, 0.5718, 0.2645, 0.7869, 0.2363, 0.7637, 0.3279, 0.6721, 0.3464, 0.6872, 0.3464, 0.6872, 0.3279, 0.6721, 0.4196, 0.5804, 0.4282, 0.5875, 0.325, 0.8273, 0.2928, 0.8101, 0.3648, 0.7023, 0.3858, 0.7136, 0.3858, 0.7136, 0.3648, 0.7023, 0.4368, 0.5946, 0.4467, 0.5998, 0.3923, 0.8552, 0.3573, 0.8446, 0.4069, 0.7248, 0.4297, 0.7317, 0.4297, 0.7317, 0.4069, 0.7248, 0.4565, 0.6051, 0.4671, 0.6083, 0.4636, 0.8694, 0.4272, 0.8658, 0.4525, 0.7387, 0.4763, 0.741, 0.4763, 0.741, 0.4525, 0.7387, 0.4778, 0.6115, 0.4889, 0.6126, 0.5728, 0.8658, 0.5364, 0.8694, 0.5237, 0.741, 0.5475, 0.7387, 0.5475, 0.7387, 0.5237, 0.741, 0.5111, 0.6126, 0.5222, 0.6115, 0.6427, 0.8446, 0.6077, 0.8552, 0.5703, 0.7317, 0.5931, 0.7248, 0.5931, 0.7248, 0.5703, 0.7317, 0.5329, 0.6083, 0.5435, 0.6051, 0.7072, 0.8101, 0.675, 0.8273, 0.6142, 0.7136, 0.6352, 0.7023, 0.6352, 0.7023, 0.6142, 0.7136, 0.5533, 0.5998, 0.5632, 0.5946, 0.7637, 0.7637, 0.7355, 0.7869, 0.6536, 0.6872, 0.6721, 0.6721, 0.6721, 0.6721, 0.6536, 0.6872, 0.5718, 0.5875, 0.5804, 0.5804, 0.8101, 0.7072, 0.7869, 0.7355, 0.6872, 0.6536, 0.7023, 0.6352, 0.7023, 0.6352, 0.6872, 0.6536, 0.5875, 0.5718, 0.5946, 0.5632, 0.8446, 0.6427, 0.8273, 0.675, 0.7136, 0.6142, 0.7248, 0.5931, 0.7248, 0.5931, 0.7136, 0.6142, 0.5998, 0.5533, 0.6051, 0.5435, 0.8658, 0.5728, 0.8552, 0.6077, 0.7317, 0.5703, 0.7387, 0.5475, 0.7387, 0.5475, 0.7317, 0.5703, 0.6083, 0.5329, 0.6115, 0.5222, 0.873, 0.5, 0.8694, 0.5364, 0.741, 0.5237, 0.7433, 0.5, 0.7433, 0.5, 0.741, 0.5237, 0.6126, 0.5111, 0.6137, 0.5, 0.8658, 0.4272, 0.8694, 0.4636, 0.741, 0.4763, 0.7387, 0.4525, 0.7387, 0.4525, 0.741, 0.4763, 0.6126, 0.4889, 0.6115, 0.4778, 0.8446, 0.3573, 0.8552, 0.3923, 0.7317, 0.4297, 0.7248, 0.4069, 0.7248, 0.4069, 0.7317, 0.4297, 0.6083, 0.4671, 0.6051, 0.4565, 0.8101, 0.2928, 0.8273, 0.325, 0.7136, 0.3858, 0.7023, 0.3648, 0.7023, 0.3648, 0.7136, 0.3858, 0.5998, 0.4467, 0.5946, 0.4368, 0.7637, 0.2363, 0.7869, 0.2645, 0.6872, 0.3464, 0.6721, 0.3279, 0.6721, 0.3279, 0.6872, 0.3464, 0.5875, 0.4282, 0.5804, 0.4196, 0.7072, 0.1899, 0.7355, 0.2131, 0.6536, 0.3128, 0.6352, 0.2977, 0.6352, 0.2977, 0.6536, 0.3128, 0.5718, 0.4125, 0.5632, 0.4054, 0.6427, 0.1554, 0.675, 0.1727, 0.6142, 0.2864, 0.5931, 0.2752, 0.5931, 0.2752, 0.6142, 0.2864, 0.5533, 0.4002, 0.5435, 0.3949, 0.5728, 0.1342, 0.6077, 0.1448, 0.5703, 0.2683, 0.5475, 0.2613, 0.5475, 0.2613, 0.5703, 0.2683, 0.5329, 0.3917, 0.5222, 0.3885, 0.5, 0.127, 0.5364, 0.1306, 0.5237, 0.259, 0.5, 0.2567, 0.5, 0.2567, 0.5237, 0.259, 0.5111, 0.3874, 0.5, 0.3863, 0.4272, 0.1342, 0.4636, 0.1306, 0.4763, 0.259, 0.4525, 0.2613, 0.4525, 0.2613, 0.4763, 0.259, 0.4889, 0.3874, 0.4778, 0.3885, 0.3573, 0.1554, 0.3923, 0.1448, 0.4297, 0.2683, 0.4069, 0.2752, 0.4069, 0.2752, 0.4297, 0.2683, 0.4671, 0.3917, 0.4565, 0.3949, 0.2928, 0.1899, 0.325, 0.1727, 0.3858, 0.2864, 0.3648, 0.2977, 0.3648, 0.2977, 0.3858, 0.2864, 0.4467, 0.4002, 0.4368, 0.4054, 0.2363, 0.2363, 0.2645, 0.2131, 0.3464, 0.3128, 0.3279, 0.3279, 0.3279, 0.3279, 0.3464, 0.3128, 0.4282, 0.4125, 0.4196, 0.4196, 0.1899, 0.2928, 0.2131, 0.2645, 0.3128, 0.3464, 0.2977, 0.3648, 0.2977, 0.3648, 0.3128, 0.3464, 0.4125, 0.4282, 0.4054, 0.4368, 0.1554, 0.3573, 0.1727, 0.325, 0.2864, 0.3858, 0.2752, 0.4069, 0.2752, 0.4069, 0.2864, 0.3858, 0.4002, 0.4467, 0.3949, 0.4565, 0.1342, 0.4272, 0.1448, 0.3923, 0.2683, 0.4297, 0.2613, 0.4525, 0.2613, 0.4525, 0.2683, 0.4297, 0.3917, 0.4671, 0.3885, 0.4778, 0.127, 0.5, 0.1306, 0.4636, 0.259, 0.4763, 0.2567, 0.5, 0.2567, 0.5, 0.259, 0.4763, 0.3874, 0.4889, 0.3863, 0.5, 0.1342, 0.5728, 0.1306, 0.5364, 0.259, 0.5237, 0.2613, 0.5475, 0.2613, 0.5475, 0.259, 0.5237, 0.3874, 0.5111, 0.3885, 0.5222, 0.1554, 0.6427, 0.1448, 0.6077, 0.2683, 0.5703, 0.2752, 0.5931, 0.2752, 0.5931, 0.2683, 0.5703, 0.3917, 0.5329, 0.3949, 0.5435, 0.1899, 0.7072, 0.1727, 0.675, 0.2864, 0.6142, 0.2977, 0.6352, 0.2977, 0.6352, 0.2864, 0.6142, 0.4002, 0.5533, 0.4054, 0.5632, 0.2363, 0.7637, 0.2131, 0.7355, 0.3128, 0.6536, 0.3279, 0.6721, 0.3279, 0.6721, 0.3128, 0.6536, 0.4125, 0.5718, 0.4196, 0.5804, 0.2928, 0.8101, 0.2645, 0.7869, 0.3464, 0.6872, 0.3648, 0.7023, 0.3648, 0.7023, 0.3464, 0.6872, 0.4282, 0.5875, 0.4368, 0.5946, 0.3573, 0.8446, 0.325, 0.8273, 0.3858, 0.7136, 0.4069, 0.7248, 0.4069, 0.7248, 0.3858, 0.7136, 0.4467, 0.5998, 0.4565, 0.6051, 0.4272, 0.8658, 0.3923, 0.8552, 0.4297, 0.7317, 0.4525, 0.7387, 0.4525, 0.7387, 0.4297, 0.7317, 0.4671, 0.6083, 0.4778, 0.6115, 0.5, 0.873, 0.4636, 0.8694, 0.4763, 0.741, 0.5, 0.7433, 0.5, 0.7433, 0.4763, 0.741, 0.4889, 0.6126, 0.5, 0.6137, 0.5, 0.873, 0.5364, 0.8694, 0.5484, 0.9913, 0.5, 0.9961])
me_cylinder_015.materials.append(mat_material_001)
me_cylinder_015.use_remesh_fix_poles = True
me_cylinder_015.use_remesh_preserve_attributes = False
me_cylinder_015.update()

# ---- objects
ob_i = bpy.data.objects.new('i', me_plane_004)
ob_t = bpy.data.objects.new('t', me_cylinder_010)
ob_x = bpy.data.objects.new('x', me_cylinder_013)
ob_l = bpy.data.objects.new('l', me_cylinder_014)
ob_end = bpy.data.objects.new('end', me_cylinder)
ob_island = bpy.data.objects.new('island', me_cylinder_015)

# ---- transforms, parenting, visibility, modifiers, constraints
ob_i.location = (0.0, 0.0, 0.0)
_m = ob_i.modifiers.new('Solidify', 'SOLIDIFY')
_m.offset = 1.0
ob_t.location = (0.0, 0.0, 0.0)
_m = ob_t.modifiers.new('Solidify', 'SOLIDIFY')
_m.offset = 1.0
_m = ob_t.modifiers.new('Auto Smooth', 'NODES')
_m.node_group = ng_auto_smooth
_gi = [s.identifier for s in ng_auto_smooth.interface.items_tree if s.item_type == 'SOCKET' and s.in_out == 'INPUT']
_m[_gi[1]] = 0.5236  # Angle
ob_x.location = (0.0, 0.0, 0.0)
_m = ob_x.modifiers.new('Solidify', 'SOLIDIFY')
_m.offset = 1.0
_m = ob_x.modifiers.new('Auto Smooth', 'NODES')
_m.node_group = ng_auto_smooth
_gi = [s.identifier for s in ng_auto_smooth.interface.items_tree if s.item_type == 'SOCKET' and s.in_out == 'INPUT']
_m[_gi[1]] = 0.5236  # Angle
ob_l.location = (0.0, 0.0, 0.0)
_m = ob_l.modifiers.new('Solidify', 'SOLIDIFY')
_m.offset = 1.0
ob_end.location = (0.0, 0.0, 0.0)
_m = ob_end.modifiers.new('Solidify', 'SOLIDIFY')
_m.offset = 1.0
_m = ob_end.modifiers.new('Auto Smooth', 'NODES')
_m.node_group = ng_auto_smooth
_gi = [s.identifier for s in ng_auto_smooth.interface.items_tree if s.item_type == 'SOCKET' and s.in_out == 'INPUT']
_m[_gi[1]] = 0.5236  # Angle
ob_island.location = (0.0, 0.0, 0.0)
_m = ob_island.modifiers.new('Solidify', 'SOLIDIFY')
_m.offset = 1.0

# ---- collection membership
col_export.objects.link(ob_i)
col_export.objects.link(ob_t)
col_export.objects.link(ob_x)
col_export.objects.link(ob_l)
col_export.objects.link(ob_end)
col_export.objects.link(ob_island)

# ---- scene / render settings (as saved in the file)
scene.frame_start = 1; scene.frame_end = 250; scene.frame_set(1)
scene.render.engine = 'BLENDER_EEVEE_NEXT'
scene.cycles.sampling_pattern = 'TABULATED_SOBOL'
scene.cycles.use_light_tree = False
scene.view_settings.view_transform = 'Filmic'
bpy.context.view_layer.update()

# ---- added for rendering (the .blend has no active camera): camera
cam_auto = bpy.data.cameras.new('AutoCamera')
cam_auto.lens = 50.0
cam_auto.sensor_width = 36.0
cam_auto.clip_end = 1000.0
ob_auto_camera = bpy.data.objects.new('AutoCamera', cam_auto)
scene.collection.objects.link(ob_auto_camera)
ob_auto_camera.location = (1.3085, -1.5702, 1.0518)
ob_auto_camera.rotation_euler = (1.09748, -7.21219e-08, 0.694738)
scene.camera = ob_auto_camera
bpy.context.view_layer.update()
